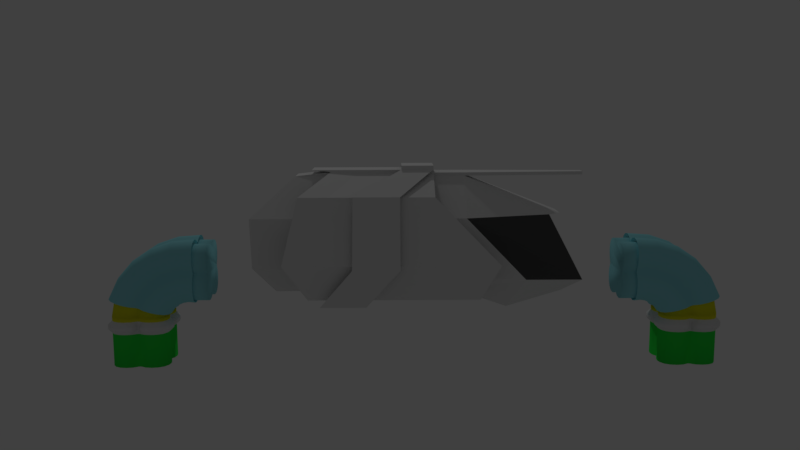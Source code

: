 # Source: Bridge.blend  (saved by Blender 2.78.0; exported with 4.5.12 LTS)
import bpy
from mathutils import Matrix  # noqa: F401  (used for matrix-valued properties, if any)

bpy.ops.wm.read_factory_settings(use_empty=True)
scene = bpy.context.scene
scene.name = 'Scene'

# ---- collections
col_collection_1 = bpy.data.collections.new('Collection 1'); scene.collection.children.link(col_collection_1)

# ---- materials (node trees are filled in below, after node groups)
mat_mat_cyan_metal = bpy.data.materials.new('Mat_Cyan_Metal')
mat_mat_cyan_metal.alpha_threshold = 0.0
mat_mat_cyan_metal.use_transparent_shadow = False
mat_mat_cyan_metal.diffuse_color = (0.2935, 0.7325, 0.8, 1.0)
mat_mat_cyan_metal.roughness = 0.5
mat_mat_yellow_metal = bpy.data.materials.new('Mat_Yellow_Metal')
mat_mat_yellow_metal.alpha_threshold = 0.0
mat_mat_yellow_metal.use_transparent_shadow = False
mat_mat_yellow_metal.diffuse_color = (0.8, 0.7723, 0.02153, 1.0)
mat_mat_yellow_metal.roughness = 0.5
mat_mat_green_metal = bpy.data.materials.new('Mat_Green_Metal')
mat_mat_green_metal.alpha_threshold = 0.0
mat_mat_green_metal.use_transparent_shadow = False
mat_mat_green_metal.diffuse_color = (0.02819, 0.8, 0.06483, 1.0)
mat_mat_green_metal.roughness = 0.5
mat_mat_white_metal = bpy.data.materials.new('Mat_White_Metal')
mat_mat_white_metal.alpha_threshold = 0.0
mat_mat_white_metal.use_transparent_shadow = False
mat_mat_white_metal.roughness = 0.5
mat_mat_hull = bpy.data.materials.new('Mat_Hull')
mat_mat_hull.alpha_threshold = 0.0
mat_mat_hull.use_transparent_shadow = False
mat_mat_hull.preview_render_type = 'CUBE'
mat_mat_hull.roughness = 0.5
mat_mat_cockpit = bpy.data.materials.new('Mat_Cockpit')
mat_mat_cockpit.alpha_threshold = 0.0
mat_mat_cockpit.use_transparent_shadow = False
mat_mat_cockpit.diffuse_color = (0.08353, 0.08353, 0.08353, 1.0)
mat_mat_cockpit.roughness = 0.5

# ---- material node trees

# ---- world
world_world = bpy.data.worlds.new('World'); scene.world = world_world
world_world.color = (0.05088, 0.05088, 0.05088)
world_world.use_sun_shadow = False
world_world.sun_shadow_jitter_overblur = 0.0
world_world.cycles.sampling_method = 'MANUAL'

# ---- cameras
cam_camera = bpy.data.cameras.new('Camera')
cam_camera.clip_end = 100.0
cam_camera.lens = 35.0
cam_camera.sensor_width = 32.0
cam_camera.sensor_height = 18.0
cam_camera.ortho_scale = 7.314
cam_camera.dof.focus_distance = 0.0
cam_camera.dof.aperture_fstop = 128.0

# ---- lights
light_lamp = bpy.data.lights.new('Lamp', 'POINT')
light_lamp.transmission_factor = 0.0
light_lamp.cutoff_distance = 30.0
light_lamp.energy = 100.0
light_lamp.shadow_buffer_clip_start = 1.001
light_lamp.shadow_soft_size = 0.1
light_lamp.shadow_maximum_resolution = 0.006
light_lamp.use_absolute_resolution = True

# ---- meshes
me_plane_002 = bpy.data.meshes.new('Plane.002')
me_plane_002.from_pydata([(-3.092, -0.375, -3.982), (-3.154, -0.75, -3.982), (-3.092, -1.125, -3.982), (-2.592, -1.625, -3.982), (-2.217, -1.688, -3.982), (-1.842, -1.625, -3.982), (-2.904, -0.0625, -3.982), (-1.529, -1.438, -3.982), (-2.904, -1.438, -3.982), (0.1581, -0.375, -3.982), (0.2206, -0.75, -3.982), (0.1581, -1.125, -3.982), (-0.3419, -1.625, -3.982), (-0.7169, -1.688, -3.982), (-1.092, -1.625, -3.982), (-0.02938, -0.0625, -3.982), (-1.404, -1.438, -3.982), (-0.02938, -1.438, -3.982), (-3.092, 0.375, -3.982), (-3.154, 0.75, -3.982), (-3.092, 1.125, -3.982), (-2.592, 1.625, -3.982), (-2.217, 1.687, -3.982), (-1.842, 1.625, -3.982), (-2.904, 0.0625, -3.982), (-1.529, 1.437, -3.982), (-2.904, 1.437, -3.982), (0.1581, 0.375, -3.982), (0.2206, 0.75, -3.982), (0.1581, 1.125, -3.982), (-0.3419, 1.625, -3.982), (-0.7169, 1.687, -3.982), (-1.092, 1.625, -3.982), (-0.02938, 0.0625, -3.982), (-1.404, 1.437, -3.982), (-0.02938, 1.438, -3.982), (-3.092, -0.375, -3.982), (-3.154, -0.75, -3.982), (-3.092, -1.125, -3.982), (-2.592, -1.625, -3.982), (-2.217, -1.688, -3.982), (-1.842, -1.625, -3.982), (-2.904, -0.0625, -3.982), (-1.529, -1.438, -3.982), (-2.904, -1.438, -3.982), (-3.081, -1.614, -1.732), (-1.529, -1.438, -1.732), (-2.904, -0.0625, -1.732), (-1.709, -1.837, -1.732), (-2.217, -1.938, -1.732), (-2.679, -1.859, -1.732), (0.1581, -0.375, -3.982), (0.2206, -0.75, -3.982), (0.1581, -1.125, -3.982), (-0.3419, -1.625, -3.982), (-0.7169, -1.688, -3.982), (-1.092, -1.625, -3.982), (-0.02938, -0.0625, -3.982), (-1.404, -1.438, -3.982), (-0.02938, -1.438, -3.982), (-3.326, -1.212, -1.732), (-3.404, -0.75, -1.732), (-3.303, -0.2418, -1.732), (-3.092, 0.375, -3.982), (-3.154, 0.75, -3.982), (-3.092, 1.125, -3.982), (-2.592, 1.625, -3.982), (-2.217, 1.687, -3.982), (-1.842, 1.625, -3.982), (-2.904, 0.0625, -3.982), (-1.529, 1.437, -3.982), (-2.904, 1.437, -3.982), (-2.904, -1.438, -1.232), (-1.529, -1.438, -1.232), (-2.904, -0.0625, -1.232), (-1.842, -1.625, -1.232), (-2.217, -1.688, -1.232), (-2.592, -1.625, -1.232), (0.1581, 0.375, -3.982), (0.2206, 0.75, -3.982), (0.1581, 1.125, -3.982), (-0.3419, 1.625, -3.982), (-0.7169, 1.687, -3.982), (-1.092, 1.625, -3.982), (-0.02938, 0.0625, -3.982), (-1.404, 1.437, -3.982), (-0.02938, 1.438, -3.982), (-3.092, -0.375, -1.982), (-3.154, -0.75, -1.982), (-3.092, -1.125, -1.982), (-2.592, -1.625, -1.982), (-2.217, -1.688, -1.982), (-1.842, -1.625, -1.982), (-2.904, -0.0625, -1.982), (-1.529, -1.438, -1.982), (-2.904, -1.438, -1.982), (-3.303, -0.2418, -1.482), (-3.404, -0.75, -1.482), (-3.326, -1.212, -1.482), (0.1581, -0.375, -1.982), (0.2206, -0.75, -1.982), (0.1581, -1.125, -1.982), (-0.3419, -1.625, -1.982), (-0.7169, -1.688, -1.982), (-1.092, -1.625, -1.982), (-0.02938, -0.0625, -1.982), (-1.404, -1.438, -1.982), (-0.02938, -1.438, -1.982), (-2.679, -1.859, -1.482), (-2.217, -1.938, -1.482), (-1.709, -1.837, -1.482), (-2.904, -0.0625, -1.482), (-1.529, -1.438, -1.482), (-3.081, -1.614, -1.482), (-3.092, 0.375, -1.982), (-3.154, 0.75, -1.982), (-3.092, 1.125, -1.982), (-2.592, 1.625, -1.982), (-2.217, 1.687, -1.982), (-1.842, 1.625, -1.982), (-2.904, 0.0625, -1.982), (-1.529, 1.437, -1.982), (-2.904, 1.437, -1.982), (0.1581, 0.375, -1.982), (0.2206, 0.75, -1.982), (0.1581, 1.125, -1.982), (-0.3419, 1.625, -1.982), (-0.7169, 1.687, -1.982), (-1.092, 1.625, -1.982), (-0.02938, 0.0625, -1.982), (-1.404, 1.437, -1.982), (-0.02938, 1.438, -1.982), (0.3697, -0.2418, -1.732), (0.4706, -0.75, -1.732), (0.3925, -1.212, -1.732), (-0.2549, -1.859, -1.732), (-0.7169, -1.938, -1.732), (-1.225, -1.837, -1.732), (-0.02938, -0.0625, -1.732), (-1.404, -1.438, -1.732), (0.1474, -1.614, -1.732), (-3.092, -1.125, -1.232), (-3.154, -0.75, -1.232), (-3.092, -0.375, -1.232), (-3.303, 0.2418, -1.732), (-3.404, 0.75, -1.732), (-3.326, 1.212, -1.732), (-2.679, 1.859, -1.732), (-2.217, 1.937, -1.732), (-1.709, 1.837, -1.732), (-2.904, 0.0625, -1.732), (-1.529, 1.437, -1.732), (-3.081, 1.614, -1.732), (0.3697, 0.2418, -1.732), (0.4706, 0.75, -1.732), (0.3925, 1.212, -1.732), (-0.2549, 1.859, -1.732), (-0.7169, 1.937, -1.732), (-1.225, 1.837, -1.732), (-0.02938, 0.0625, -1.732), (-1.404, 1.437, -1.732), (0.1474, 1.614, -1.732), (0.3697, -0.2418, -1.482), (0.4706, -0.75, -1.482), (0.3925, -1.212, -1.482), (-0.2549, -1.859, -1.482), (-0.7169, -1.938, -1.482), (-1.225, -1.837, -1.482), (-0.02938, -0.0625, -1.482), (-1.404, -1.438, -1.482), (0.1474, -1.614, -1.482), (-3.303, 0.2418, -1.482), (-3.404, 0.75, -1.482), (-3.326, 1.212, -1.482), (-2.679, 1.859, -1.482), (-2.217, 1.937, -1.482), (-1.709, 1.837, -1.482), (-2.904, 0.0625, -1.482), (-1.529, 1.437, -1.482), (-3.081, 1.614, -1.482), (0.3697, 0.2418, -1.482), (0.4706, 0.75, -1.482), (0.3925, 1.212, -1.482), (-0.2549, 1.859, -1.482), (-0.7169, 1.937, -1.482), (-1.225, 1.837, -1.482), (-0.02938, 0.0625, -1.482), (-1.404, 1.437, -1.482), (0.1474, 1.614, -1.482), (0.1581, -0.375, -1.232), (0.2206, -0.75, -1.232), (0.1581, -1.125, -1.232), (-0.3419, -1.625, -1.232), (-0.7169, -1.688, -1.232), (-1.092, -1.625, -1.232), (-0.02938, -0.0625, -1.232), (-1.404, -1.438, -1.232), (-0.02938, -1.438, -1.232), (-3.092, 0.375, -1.232), (-3.154, 0.75, -1.232), (-3.092, 1.125, -1.232), (-2.592, 1.625, -1.232), (-2.217, 1.687, -1.232), (-1.842, 1.625, -1.232), (-2.904, 0.0625, -1.232), (-1.529, 1.437, -1.232), (-2.904, 1.437, -1.232), (0.1581, 0.375, -1.232), (0.2206, 0.75, -1.232), (0.1581, 1.125, -1.232), (-0.3419, 1.625, -1.232), (-0.7169, 1.687, -1.232), (-1.092, 1.625, -1.232), (-0.02938, 0.0625, -1.232), (-1.404, 1.437, -1.232), (-0.02938, 1.438, -1.232), (-2.904, -1.438, -0.9823), (-1.529, -1.438, -0.9823), (-2.904, -0.0625, -0.9823), (-1.842, -1.625, -0.9823), (-2.217, -1.688, -0.9823), (-2.592, -1.625, -0.9823), (-3.092, -1.125, -0.9823), (-3.154, -0.75, -0.9823), (-3.092, -0.375, -0.9823), (0.1581, -0.375, -0.9823), (0.2206, -0.75, -0.9823), (0.1581, -1.125, -0.9823), (-0.3419, -1.625, -0.9823), (-0.7169, -1.688, -0.9823), (-1.092, -1.625, -0.9823), (-0.02938, -0.0625, -0.9823), (-1.404, -1.438, -0.9823), (-0.02938, -1.438, -0.9823), (-3.092, 0.375, -0.9823), (-3.154, 0.75, -0.9823), (-3.092, 1.125, -0.9823), (-2.592, 1.625, -0.9823), (-2.217, 1.687, -0.9823), (-1.842, 1.625, -0.9823), (-2.904, 0.0625, -0.9823), (-1.529, 1.437, -0.9823), (-2.904, 1.437, -0.9823), (0.1581, 0.375, -0.9823), (0.2206, 0.75, -0.9823), (0.1581, 1.125, -0.9823), (-0.3419, 1.625, -0.9823), (-0.7169, 1.687, -0.9823), (-1.092, 1.625, -0.9823), (-0.02938, 0.0625, -0.9823), (-1.404, 1.437, -0.9823), (-0.02938, 1.438, -0.9823), (-2.904, -1.438, -0.9823), (-1.529, -1.438, -0.9823), (-2.904, -0.0625, -0.9823), (-1.842, -1.625, -0.9823), (-2.217, -1.688, -0.9823), (-2.592, -1.625, -0.9823), (-3.092, -1.125, -0.9823), (-3.154, -0.75, -0.9823), (-3.092, -0.375, -0.9823), (0.1581, -0.375, -0.9823), (0.2206, -0.75, -0.9823), (0.1581, -1.125, -0.9823), (-0.3419, -1.625, -0.9823), (-0.7169, -1.688, -0.9823), (-1.092, -1.625, -0.9823), (-0.02938, -0.0625, -0.9823), (-1.404, -1.438, -0.9823), (-0.02938, -1.438, -0.9823), (-3.092, 0.375, -0.9823), (-3.154, 0.75, -0.9823), (-3.092, 1.125, -0.9823), (-2.592, 1.625, -0.9823), (-2.217, 1.687, -0.9823), (-1.842, 1.625, -0.9823), (-2.904, 0.0625, -0.9823), (-1.529, 1.437, -0.9823), (-2.904, 1.437, -0.9823), (0.1581, 0.375, -0.9823), (0.2206, 0.75, -0.9823), (0.1581, 1.125, -0.9823), (-0.3419, 1.625, -0.9823), (-0.7169, 1.687, -0.9823), (-1.092, 1.625, -0.9823), (-0.02938, 0.0625, -0.9823), (-1.404, 1.437, -0.9823), (-0.02938, 1.438, -0.9823), (-2.992, -1.602, 0.02844), (-1.512, -1.602, -0.3681), (-2.992, -0.06965, 0.02844), (-1.849, -1.811, -0.278), (-2.252, -1.88, -0.1698), (-2.656, -1.811, -0.06169), (-3.194, -1.254, 0.08252), (-3.261, -0.8358, 0.1005), (-3.194, -0.4179, 0.08252), (0.3041, -0.4179, -0.8548), (0.3714, -0.8358, -0.8729), (0.3041, -1.254, -0.8548), (-0.2341, -1.811, -0.7106), (-0.6377, -1.88, -0.6025), (-1.041, -1.811, -0.4943), (0.1023, -0.06965, -0.8007), (-1.378, -1.602, -0.4042), (0.1023, -1.602, -0.8007), (-3.194, 0.4179, 0.08252), (-3.261, 0.8358, 0.1005), (-3.194, 1.254, 0.08252), (-2.656, 1.811, -0.06169), (-2.252, 1.88, -0.1698), (-1.849, 1.811, -0.278), (-2.992, 0.06965, 0.02844), (-1.512, 1.602, -0.3681), (-2.992, 1.602, 0.02844), (0.3041, 0.4179, -0.8548), (0.3714, 0.8358, -0.8729), (0.3041, 1.254, -0.8548), (-0.2341, 1.811, -0.7106), (-0.6377, 1.88, -0.6025), (-1.041, 1.811, -0.4943), (0.1023, 0.06965, -0.8007), (-1.378, 1.602, -0.4042), (0.1023, 1.602, -0.8007), (-2.434, -1.602, 1.153), (-1.107, -1.602, 0.3866), (-2.434, -0.06965, 1.153), (-1.409, -1.811, 0.5607), (-1.771, -1.88, 0.7696), (-2.133, -1.811, 0.9786), (-2.615, -1.254, 1.257), (-2.675, -0.8358, 1.292), (-2.615, -0.4179, 1.257), (0.5213, -0.4179, -0.5536), (0.5816, -0.8358, -0.5885), (0.5213, -1.254, -0.5536), (0.0388, -1.811, -0.2751), (-0.3231, -1.88, -0.06611), (-0.685, -1.811, 0.1428), (0.3404, -0.06965, -0.4492), (-0.9866, -1.602, 0.3169), (0.3404, -1.602, -0.4492), (-2.615, 0.4179, 1.257), (-2.675, 0.8358, 1.292), (-2.615, 1.254, 1.257), (-2.133, 1.811, 0.9786), (-1.771, 1.88, 0.7696), (-1.409, 1.811, 0.5607), (-2.434, 0.06965, 1.153), (-1.107, 1.602, 0.3866), (-2.434, 1.602, 1.153), (0.5213, 0.4179, -0.5536), (0.5816, 0.8358, -0.5885), (0.5213, 1.254, -0.5536), (0.0388, 1.811, -0.2751), (-0.3231, 1.88, -0.06611), (-0.685, 1.811, 0.1428), (0.3404, 0.06965, -0.4492), (-0.9866, 1.602, 0.3169), (0.3404, 1.602, -0.4492), (-1.604, -1.602, 2.094), (-0.5206, -1.602, 1.011), (-1.604, -0.06965, 2.094), (-0.7668, -1.811, 1.257), (-1.062, -1.88, 1.552), (-1.358, -1.811, 1.848), (-1.752, -1.254, 2.242), (-1.801, -0.8358, 2.291), (-1.752, -0.4179, 2.242), (0.8091, -0.4179, -0.3189), (0.8584, -0.8358, -0.3682), (0.8091, -1.254, -0.3189), (0.4151, -1.811, 0.07505), (0.1196, -1.88, 0.3705), (-0.1758, -1.811, 0.666), (0.6614, -0.06965, -0.1712), (-0.4221, -1.602, 0.9123), (0.6614, -1.602, -0.1712), (-1.752, 0.4179, 2.242), (-1.801, 0.8358, 2.291), (-1.752, 1.254, 2.242), (-1.358, 1.811, 1.848), (-1.062, 1.88, 1.552), (-0.7668, 1.811, 1.257), (-1.604, 0.06965, 2.094), (-0.5206, 1.602, 1.011), (-1.604, 1.602, 2.094), (0.8091, 0.4179, -0.3189), (0.8584, 0.8358, -0.3682), (0.8091, 1.254, -0.3189), (0.4151, 1.811, 0.07505), (0.1196, 1.88, 0.3705), (-0.1758, 1.811, 0.666), (0.6614, 0.06965, -0.1712), (-0.4221, 1.602, 0.9123), (0.6614, 1.602, -0.1712), (-0.5585, -1.602, 2.789), (0.2076, -1.602, 1.462), (-0.5585, -0.06965, 2.789), (0.03348, -1.811, 1.763), (-0.1755, -1.88, 2.125), (-0.3844, -1.811, 2.487), (-0.663, -1.254, 2.97), (-0.6978, -0.8358, 3.03), (-0.663, -0.4179, 2.97), (1.148, -0.4179, -0.1667), (1.183, -0.8358, -0.227), (1.148, -1.254, -0.1667), (0.8692, -1.811, 0.3158), (0.6603, -1.88, 0.6777), (0.4514, -1.811, 1.04), (1.043, -0.06965, 0.01424), (0.2772, -1.602, 1.341), (1.043, -1.602, 0.01424), (-0.663, 0.4179, 2.97), (-0.6978, 0.8358, 3.03), (-0.663, 1.254, 2.97), (-0.3844, 1.811, 2.487), (-0.1755, 1.88, 2.125), (0.03348, 1.811, 1.763), (-0.5585, 0.06965, 2.789), (0.2076, 1.602, 1.462), (-0.5585, 1.602, 2.789), (1.148, 0.4179, -0.1667), (1.183, 0.8358, -0.227), (1.148, 1.254, -0.1667), (0.8692, 1.811, 0.3158), (0.6603, 1.88, 0.6777), (0.4514, 1.811, 1.04), (1.043, 0.06965, 0.01424), (0.2772, 1.602, 1.341), (1.043, 1.602, 0.01424), (0.6311, -1.602, 3.189), (1.028, -1.602, 1.709), (0.6311, -0.06965, 3.189), (0.9376, -1.811, 2.045), (0.8294, -1.88, 2.449), (0.7213, -1.811, 2.853), (0.5771, -1.254, 3.391), (0.559, -0.8358, 3.458), (0.5771, -0.4179, 3.391), (1.514, -0.4179, -0.1073), (1.532, -0.8358, -0.1746), (1.514, -1.254, -0.1073), (1.37, -1.811, 0.4308), (1.262, -1.88, 0.8345), (1.154, -1.811, 1.238), (1.46, -0.06965, 0.09448), (1.064, -1.602, 1.574), (1.46, -1.602, 0.09448), (0.5771, 0.4179, 3.391), (0.559, 0.8358, 3.458), (0.5771, 1.254, 3.391), (0.7213, 1.811, 2.853), (0.8294, 1.88, 2.449), (0.9376, 1.811, 2.045), (0.6311, 0.06965, 3.189), (1.028, 1.602, 1.709), (0.6311, 1.602, 3.189), (1.514, 0.4179, -0.1073), (1.532, 0.8358, -0.1746), (1.514, 1.254, -0.1073), (1.37, 1.811, 0.4308), (1.262, 1.88, 0.8345), (1.154, 1.811, 1.238), (1.46, 0.06965, 0.09448), (1.064, 1.602, 1.574), (1.46, 1.602, 0.09448), (1.884, -1.602, 3.268), (1.884, -1.602, 1.736), (1.884, -0.06965, 3.268), (1.884, -1.811, 2.084), (1.884, -1.88, 2.502), (1.884, -1.811, 2.92), (1.884, -1.254, 3.477), (1.884, -0.8358, 3.546), (1.884, -0.4179, 3.477), (1.884, -0.4179, -0.1449), (1.884, -0.8358, -0.2145), (1.884, -1.254, -0.1449), (1.884, -1.811, 0.4123), (1.884, -1.88, 0.8302), (1.884, -1.811, 1.248), (1.884, -0.06965, 0.06407), (1.884, -1.602, 1.596), (1.884, -1.602, 0.06407), (1.884, 0.4179, 3.477), (1.884, 0.8358, 3.546), (1.884, 1.254, 3.477), (1.884, 1.811, 2.92), (1.884, 1.88, 2.502), (1.884, 1.811, 2.084), (1.884, 0.06965, 3.268), (1.884, 1.602, 1.736), (1.884, 1.602, 3.268), (1.884, 0.4179, -0.1449), (1.884, 0.8358, -0.2145), (1.884, 1.254, -0.1449), (1.884, 1.811, 0.4123), (1.884, 1.88, 0.8302), (1.884, 1.811, 1.248), (1.884, 0.06965, 0.06407), (1.884, 1.602, 1.596), (1.884, 1.602, 0.06407), (1.694, -1.437, 3.029), (1.694, -1.437, 1.654), (1.694, -0.0625, 3.029), (1.694, -1.625, 1.966), (1.694, -1.687, 2.341), (1.694, -1.625, 2.716), (1.694, -1.125, 3.216), (1.694, -0.75, 3.279), (1.694, -0.375, 3.216), (1.694, -0.375, -0.03361), (1.694, -0.75, -0.09611), (1.694, -1.125, -0.03361), (1.694, -1.625, 0.4664), (1.694, -1.687, 0.8414), (1.694, -1.625, 1.216), (1.694, -0.0625, 0.1539), (1.694, -1.437, 1.529), (1.694, -1.437, 0.1539), (1.694, 0.375, 3.216), (1.694, 0.75, 3.279), (1.694, 1.125, 3.216), (1.694, 1.625, 2.716), (1.694, 1.688, 2.341), (1.694, 1.625, 1.966), (1.694, 0.0625, 3.029), (1.694, 1.438, 1.654), (1.694, 1.438, 3.029), (1.694, 0.375, -0.03361), (1.694, 0.75, -0.09611), (1.694, 1.125, -0.03361), (1.694, 1.625, 0.4664), (1.694, 1.688, 0.8414), (1.694, 1.625, 1.216), (1.694, 0.0625, 0.1539), (1.694, 1.438, 1.529), (1.694, 1.438, 0.1539), (1.694, -1.437, 3.029), (1.694, -1.437, 1.654), (1.694, -0.0625, 3.029), (1.694, -1.625, 1.966), (1.694, -1.687, 2.341), (1.694, -1.625, 2.716), (1.694, -1.125, 3.216), (1.694, -0.75, 3.279), (1.694, -0.375, 3.216), (1.694, -0.375, -0.03361), (1.694, -0.75, -0.09611), (1.694, -1.125, -0.03361), (1.694, -1.625, 0.4664), (1.694, -1.687, 0.8414), (1.694, -1.625, 1.216), (1.694, -0.0625, 0.1539), (1.694, -1.437, 1.529), (1.694, -1.437, 0.1539), (1.694, 0.375, 3.216), (1.694, 0.75, 3.279), (1.694, 1.125, 3.216), (1.694, 1.625, 2.716), (1.694, 1.688, 2.341), (1.694, 1.625, 1.966), (1.694, 0.0625, 3.029), (1.694, 1.438, 1.654), (1.694, 1.438, 3.029), (1.694, 0.375, -0.03361), (1.694, 0.75, -0.09611), (1.694, 1.125, -0.03361), (1.694, 1.625, 0.4664), (1.694, 1.688, 0.8414), (1.694, 1.625, 1.216), (1.694, 0.0625, 0.1539), (1.694, 1.438, 1.529), (1.694, 1.438, 0.1539), (1.694, -1.437, 3.029), (1.694, -1.437, 1.654), (1.694, -0.0625, 3.029), (1.694, -1.625, 1.966), (1.694, -1.687, 2.341), (1.694, -1.625, 2.716), (1.694, -1.125, 3.216), (1.694, -0.75, 3.279), (1.694, -0.375, 3.216), (1.694, -0.375, -0.03361), (1.694, -0.75, -0.09611), (1.694, -1.125, -0.03361), (1.694, -1.625, 0.4664), (1.694, -1.687, 0.8414), (1.694, -1.625, 1.216), (1.694, -0.0625, 0.1539), (1.694, -1.437, 1.529), (1.694, -1.437, 0.1539), (1.694, 0.375, 3.216), (1.694, 0.75, 3.279), (1.694, 1.125, 3.216), (1.694, 1.625, 2.716), (1.694, 1.688, 2.341), (1.694, 1.625, 1.966), (1.694, 0.0625, 3.029), (1.694, 1.438, 1.654), (1.694, 1.438, 3.029), (1.694, 0.375, -0.03361), (1.694, 0.75, -0.09611), (1.694, 1.125, -0.03361), (1.694, 1.625, 0.4664), (1.694, 1.688, 0.8414), (1.694, 1.625, 1.216), (1.694, 0.0625, 0.1539), (1.694, 1.438, 1.529), (1.694, 1.438, 0.1539), (1.694, -1.437, 3.029), (1.694, -1.437, 1.654), (1.694, -0.0625, 3.029), (1.694, -1.625, 1.966), (1.694, -1.687, 2.341), (1.694, -1.625, 2.716), (1.694, -1.125, 3.216), (1.694, -0.75, 3.279), (1.694, -0.375, 3.216), (1.694, -0.375, -0.03361), (1.694, -0.75, -0.09611), (1.694, -1.125, -0.03361), (1.694, -1.625, 0.4664), (1.694, -1.687, 0.8414), (1.694, -1.625, 1.216), (1.694, -0.0625, 0.1539), (1.694, -1.437, 1.529), (1.694, -1.437, 0.1539), (1.694, 0.375, 3.216), (1.694, 0.75, 3.279), (1.694, 1.125, 3.216), (1.694, 1.625, 2.716), (1.694, 1.688, 2.341), (1.694, 1.625, 1.966), (1.694, 0.0625, 3.029), (1.694, 1.438, 1.654), (1.694, 1.438, 3.029), (1.694, 0.375, -0.03361), (1.694, 0.75, -0.09611), (1.694, 1.125, -0.03361), (1.694, 1.625, 0.4664), (1.694, 1.688, 0.8414), (1.694, 1.625, 1.216), (1.694, 0.0625, 0.1539), (1.694, 1.438, 1.529), (1.694, 1.438, 0.1539), (1.694, -1.437, 3.029), (1.694, -1.437, 1.654), (1.694, -0.0625, 3.029), (1.694, -1.625, 1.966), (1.694, -1.687, 2.341), (1.694, -1.625, 2.716), (1.694, -1.125, 3.216), (1.694, -0.75, 3.279), (1.694, -0.375, 3.216), (1.694, -0.375, -0.03361), (1.694, -0.75, -0.09611), (1.694, -1.125, -0.03361), (1.694, -1.625, 0.4664), (1.694, -1.687, 0.8414), (1.694, -1.625, 1.216), (1.694, -0.0625, 0.1539), (1.694, -1.437, 1.529), (1.694, -1.437, 0.1539), (1.694, 0.375, 3.216), (1.694, 0.75, 3.279), (1.694, 1.125, 3.216), (1.694, 1.625, 2.716), (1.694, 1.688, 2.341), (1.694, 1.625, 1.966), (1.694, 0.0625, 3.029), (1.694, 1.438, 1.654), (1.694, 1.438, 3.029), (1.694, 0.375, -0.03361), (1.694, 0.75, -0.09611), (1.694, 1.125, -0.03361), (1.694, 1.625, 0.4664), (1.694, 1.688, 0.8414), (1.694, 1.625, 1.216), (1.694, 0.0625, 0.1539), (1.694, 1.438, 1.529), (1.694, 1.438, 0.1539), (1.694, -1.437, 3.029), (1.694, -1.437, 1.654), (1.694, -0.0625, 3.029), (1.694, -1.625, 1.966), (1.694, -1.687, 2.341), (1.694, -1.625, 2.716), (1.694, -1.125, 3.216), (1.694, -0.75, 3.279), (1.694, -0.375, 3.216), (1.694, -0.375, -0.03361), (1.694, -0.75, -0.09611), (1.694, -1.125, -0.03361), (1.694, -1.625, 0.4664), (1.694, -1.687, 0.8414), (1.694, -1.625, 1.216), (1.694, -0.0625, 0.1539), (1.694, -1.437, 1.529), (1.694, -1.437, 0.1539), (1.694, 0.375, 3.216), (1.694, 0.75, 3.279), (1.694, 1.125, 3.216), (1.694, 1.625, 2.716), (1.694, 1.688, 2.341), (1.694, 1.625, 1.966), (1.694, 0.0625, 3.029), (1.694, 1.438, 1.654), (1.694, 1.438, 3.029), (1.694, 0.375, -0.03361), (1.694, 0.75, -0.09611), (1.694, 1.125, -0.03361), (1.694, 1.625, 0.4664), (1.694, 1.688, 0.8414), (1.694, 1.625, 1.216), (1.694, 0.0625, 0.1539), (1.694, 1.438, 1.529), (1.694, 1.438, 0.1539), (2.694, -1.437, 3.029), (2.694, -1.437, 1.654), (2.694, -0.0625, 3.029), (2.694, -1.625, 1.966), (2.694, -1.687, 2.341), (2.694, -1.625, 2.716), (2.694, -1.125, 3.216), (2.694, -0.75, 3.279), (2.694, -0.375, 3.216), (2.694, -0.375, -0.03361), (2.694, -0.75, -0.09611), (2.694, -1.125, -0.03361), (2.694, -1.625, 0.4664), (2.694, -1.687, 0.8414), (2.694, -1.625, 1.216), (2.694, -0.0625, 0.1539), (2.694, -1.437, 1.529), (2.694, -1.437, 0.1539), (2.694, 0.375, 3.216), (2.694, 0.75, 3.279), (2.694, 1.125, 3.216), (2.694, 1.625, 2.716), (2.694, 1.688, 2.341), (2.694, 1.625, 1.966), (2.694, 0.0625, 3.029), (2.694, 1.438, 1.654), (2.694, 1.438, 3.029), (2.694, 0.375, -0.03361), (2.694, 0.75, -0.09611), (2.694, 1.125, -0.03361), (2.694, 1.625, 0.4664), (2.694, 1.688, 0.8414), (2.694, 1.625, 1.216), (2.694, 0.0625, 0.1539), (2.694, 1.438, 1.529), (2.694, 1.438, 0.1539), (-0.2376, -1.625, -0.6425), (0.06674, -1.438, -0.7048), (-2.733, 0.0625, -0.1314), (-2.733, -0.0625, -0.1314), (0.2493, 0.375, -0.7422), (0.3102, 0.75, -0.7547), (-0.6027, -1.688, -0.5677), (-2.915, -0.375, -0.094), (0.2493, 1.125, -0.7422), (-0.9679, -1.625, -0.4929), (-2.976, -0.75, -0.08154), (0.06674, 1.438, -0.7048), (-1.272, -1.438, -0.4306), (-2.915, -1.125, -0.094), (-0.2376, 1.625, -0.6425), (-1.394, -1.438, -0.4056), (-2.733, -1.438, -0.1314), (-0.6027, 1.688, -0.5677), (-2.915, 0.375, -0.094), (-2.428, -1.625, -0.1937), (-0.9679, 1.625, -0.4929), (-2.976, 0.75, -0.08154), (-2.063, -1.688, -0.2685), (-1.272, 1.438, -0.4306), (-2.915, 1.125, -0.094), (-1.698, -1.625, -0.3433), (-2.733, 1.437, -0.1314), (-2.428, 1.625, -0.1937), (0.2493, -0.375, -0.7422), (0.06674, -0.0625, -0.7048), (-2.063, 1.687, -0.2685), (0.3102, -0.75, -0.7547), (-1.698, 1.625, -0.3433), (0.2493, -1.125, -0.7422), (-1.394, 1.438, -0.4056), (0.06674, 0.0625, -0.7048)], [], [(70, 68, 119, 121), (68, 67, 118, 119), (84, 129, 105, 57), (41, 43, 94, 92), (67, 66, 117, 118), (40, 41, 92, 91), (66, 71, 122, 117), (39, 40, 91, 90), (71, 65, 116, 122), (44, 39, 90, 95), (65, 64, 115, 116), (38, 44, 95, 89), (64, 63, 114, 115), (37, 38, 89, 88), (63, 69, 120, 114), (36, 37, 88, 87), (42, 36, 87, 93), (83, 85, 130, 128), (82, 83, 128, 127), (58, 56, 104, 106), (81, 82, 127, 126), (56, 55, 103, 104), (129, 159, 138, 105), (86, 81, 126, 131), (55, 54, 102, 103), (80, 86, 131, 125), (54, 59, 107, 102), (79, 80, 125, 124), (59, 53, 101, 107), (78, 79, 124, 123), (53, 52, 100, 101), (84, 78, 123, 129), (52, 51, 99, 100), (51, 57, 105, 99), (33, 27, 78, 84), (11, 10, 52, 53), (27, 28, 79, 78), (17, 11, 53, 59), (28, 29, 80, 79), (12, 17, 59, 54), (29, 35, 86, 80), (13, 12, 54, 55), (35, 30, 81, 86), (168, 186, 213, 195), (14, 13, 55, 56), (30, 31, 82, 81), (16, 14, 56, 58), (31, 32, 83, 82), (32, 34, 85, 83), (121, 151, 160, 130), (6, 0, 36, 42), (187, 160, 151, 178), (0, 1, 37, 36), (18, 24, 69, 63), (1, 2, 38, 37), (19, 18, 63, 64), (2, 8, 44, 38), (20, 19, 64, 65), (8, 3, 39, 44), (26, 20, 65, 71), (3, 4, 40, 39), (21, 26, 71, 66), (4, 5, 41, 40), (22, 21, 66, 67), (5, 7, 43, 41), (187, 178, 205, 214), (23, 22, 67, 68), (25, 23, 68, 70), (9, 15, 57, 51), (10, 9, 51, 52), (128, 130, 160, 158), (127, 128, 158, 157), (106, 104, 137, 139), (126, 127, 157, 156), (104, 103, 136, 137), (168, 138, 159, 186), (131, 126, 156, 161), (103, 102, 135, 136), (125, 131, 161, 155), (102, 107, 140, 135), (124, 125, 155, 154), (107, 101, 134, 140), (123, 124, 154, 153), (101, 100, 133, 134), (129, 123, 153, 159), (100, 99, 132, 133), (99, 105, 138, 132), (121, 119, 149, 151), (119, 118, 148, 149), (58, 106, 94, 43), (92, 94, 46, 48), (118, 117, 147, 148), (91, 92, 48, 49), (117, 122, 152, 147), (90, 91, 49, 50), (122, 116, 146, 152), (95, 90, 50, 45), (116, 115, 145, 146), (89, 95, 45, 60), (115, 114, 144, 145), (88, 89, 60, 61), (114, 120, 150, 144), (87, 88, 61, 62), (93, 87, 62, 47), (120, 69, 42, 93), (47, 62, 96, 111), (158, 160, 187, 185), (157, 158, 185, 184), (139, 137, 167, 169), (156, 157, 184, 183), (137, 136, 166, 167), (46, 94, 106, 139), (161, 156, 183, 188), (136, 135, 165, 166), (155, 161, 188, 182), (135, 140, 170, 165), (154, 155, 182, 181), (140, 134, 164, 170), (153, 154, 181, 180), (134, 133, 163, 164), (159, 153, 180, 186), (133, 132, 162, 163), (132, 138, 168, 162), (120, 93, 47, 150), (151, 149, 176, 178), (149, 148, 175, 176), (112, 46, 139, 169), (48, 46, 112, 110), (148, 147, 174, 175), (49, 48, 110, 109), (147, 152, 179, 174), (50, 49, 109, 108), (152, 146, 173, 179), (45, 50, 108, 113), (146, 145, 172, 173), (60, 45, 113, 98), (145, 144, 171, 172), (61, 60, 98, 97), (144, 150, 177, 171), (62, 61, 97, 96), (173, 172, 199, 200), (98, 113, 72, 141), (172, 171, 198, 199), (97, 98, 141, 142), (171, 177, 204, 198), (96, 97, 142, 143), (177, 150, 47, 111), (111, 96, 143, 74), (185, 187, 214, 212), (184, 185, 212, 211), (130, 85, 70, 121), (169, 167, 194, 196), (183, 184, 211, 210), (167, 166, 193, 194), (73, 112, 169, 196), (188, 183, 210, 215), (166, 165, 192, 193), (182, 188, 215, 209), (165, 170, 197, 192), (181, 182, 209, 208), (170, 164, 191, 197), (180, 181, 208, 207), (164, 163, 190, 191), (186, 180, 207, 213), (163, 162, 189, 190), (162, 168, 195, 189), (178, 176, 203, 205), (176, 175, 202, 203), (111, 74, 204, 177), (110, 112, 73, 75), (175, 174, 201, 202), (109, 110, 75, 76), (174, 179, 206, 201), (108, 109, 76, 77), (179, 173, 200, 206), (113, 108, 77, 72), (207, 208, 244, 243), (195, 213, 249, 231), (194, 193, 229, 230), (143, 142, 223, 224), (208, 209, 245, 244), (196, 194, 230, 232), (142, 141, 222, 223), (209, 215, 251, 245), (73, 196, 232, 217), (141, 72, 216, 222), (215, 210, 246, 251), (198, 204, 240, 234), (72, 77, 221, 216), (210, 211, 247, 246), (199, 198, 234, 235), (77, 76, 220, 221), (211, 212, 248, 247), (200, 199, 235, 236), (214, 205, 241, 250), (76, 75, 219, 220), (212, 214, 250, 248), (206, 200, 236, 242), (75, 73, 217, 219), (201, 206, 242, 237), (204, 74, 218, 240), (189, 195, 231, 225), (202, 201, 237, 238), (190, 189, 225, 226), (203, 202, 238, 239), (191, 190, 226, 227), (205, 203, 239, 241), (197, 191, 227, 233), (192, 197, 233, 228), (213, 207, 243, 249), (193, 192, 228, 229), (74, 143, 224, 218), (234, 240, 276, 270), (216, 221, 257, 252), (247, 248, 284, 283), (235, 234, 270, 271), (221, 220, 256, 257), (248, 250, 286, 284), (236, 235, 271, 272), (220, 219, 255, 256), (242, 236, 272, 278), (219, 217, 253, 255), (237, 242, 278, 273), (225, 231, 267, 261), (238, 237, 273, 274), (226, 225, 261, 262), (239, 238, 274, 275), (227, 226, 262, 263), (250, 241, 277, 286), (241, 239, 275, 277), (233, 227, 263, 269), (231, 249, 285, 267), (249, 243, 279, 285), (228, 233, 269, 264), (240, 218, 254, 276), (243, 244, 280, 279), (229, 228, 264, 265), (218, 224, 260, 254), (244, 245, 281, 280), (230, 229, 265, 266), (224, 223, 259, 260), (245, 251, 287, 281), (232, 230, 266, 268), (223, 222, 258, 259), (251, 246, 282, 287), (217, 232, 268, 253), (222, 216, 252, 258), (246, 247, 283, 282), (756, 757, 305, 300), (758, 759, 290, 312), (760, 761, 316, 315), (762, 756, 300, 301), (759, 763, 296, 290), (761, 764, 317, 316), (765, 762, 301, 302), (763, 766, 295, 296), (764, 767, 323, 317), (768, 765, 302, 304), (766, 769, 294, 295), (767, 770, 318, 323), (771, 768, 304, 289), (769, 772, 288, 294), (770, 773, 319, 318), (774, 758, 312, 306), (772, 775, 293, 288), (773, 776, 320, 319), (777, 774, 306, 307), (775, 778, 292, 293), (776, 779, 322, 320), (780, 777, 307, 308), (778, 781, 291, 292), (782, 780, 308, 314), (781, 771, 289, 291), (783, 782, 314, 309), (784, 785, 303, 297), (786, 783, 309, 310), (787, 784, 297, 298), (788, 786, 310, 311), (789, 787, 298, 299), (779, 790, 313, 322), (790, 788, 311, 313), (757, 789, 299, 305), (785, 791, 321, 303), (791, 760, 315, 321), (291, 289, 325, 327), (309, 314, 350, 345), (297, 303, 339, 333), (310, 309, 345, 346), (298, 297, 333, 334), (311, 310, 346, 347), (299, 298, 334, 335), (322, 313, 349, 358), (313, 311, 347, 349), (305, 299, 335, 341), (303, 321, 357, 339), (321, 315, 351, 357), (300, 305, 341, 336), (312, 290, 326, 348), (315, 316, 352, 351), (301, 300, 336, 337), (290, 296, 332, 326), (316, 317, 353, 352), (302, 301, 337, 338), (296, 295, 331, 332), (317, 323, 359, 353), (304, 302, 338, 340), (295, 294, 330, 331), (323, 318, 354, 359), (289, 304, 340, 325), (294, 288, 324, 330), (318, 319, 355, 354), (306, 312, 348, 342), (288, 293, 329, 324), (319, 320, 356, 355), (307, 306, 342, 343), (293, 292, 328, 329), (320, 322, 358, 356), (308, 307, 343, 344), (292, 291, 327, 328), (314, 308, 344, 350), (331, 330, 366, 367), (359, 354, 390, 395), (325, 340, 376, 361), (330, 324, 360, 366), (354, 355, 391, 390), (342, 348, 384, 378), (324, 329, 365, 360), (355, 356, 392, 391), (343, 342, 378, 379), (329, 328, 364, 365), (356, 358, 394, 392), (344, 343, 379, 380), (328, 327, 363, 364), (350, 344, 380, 386), (327, 325, 361, 363), (345, 350, 386, 381), (333, 339, 375, 369), (346, 345, 381, 382), (334, 333, 369, 370), (347, 346, 382, 383), (335, 334, 370, 371), (358, 349, 385, 394), (349, 347, 383, 385), (341, 335, 371, 377), (339, 357, 393, 375), (357, 351, 387, 393), (336, 341, 377, 372), (348, 326, 362, 384), (351, 352, 388, 387), (337, 336, 372, 373), (326, 332, 368, 362), (352, 353, 389, 388), (338, 337, 373, 374), (332, 331, 367, 368), (353, 359, 395, 389), (340, 338, 374, 376), (394, 385, 421, 430), (385, 383, 419, 421), (377, 371, 407, 413), (375, 393, 429, 411), (393, 387, 423, 429), (372, 377, 413, 408), (384, 362, 398, 420), (387, 388, 424, 423), (373, 372, 408, 409), (362, 368, 404, 398), (388, 389, 425, 424), (374, 373, 409, 410), (368, 367, 403, 404), (389, 395, 431, 425), (376, 374, 410, 412), (367, 366, 402, 403), (395, 390, 426, 431), (361, 376, 412, 397), (366, 360, 396, 402), (390, 391, 427, 426), (378, 384, 420, 414), (360, 365, 401, 396), (391, 392, 428, 427), (379, 378, 414, 415), (365, 364, 400, 401), (392, 394, 430, 428), (380, 379, 415, 416), (364, 363, 399, 400), (386, 380, 416, 422), (363, 361, 397, 399), (381, 386, 422, 417), (369, 375, 411, 405), (382, 381, 417, 418), (370, 369, 405, 406), (383, 382, 418, 419), (371, 370, 406, 407), (428, 430, 466, 464), (416, 415, 451, 452), (400, 399, 435, 436), (422, 416, 452, 458), (399, 397, 433, 435), (417, 422, 458, 453), (405, 411, 447, 441), (418, 417, 453, 454), (406, 405, 441, 442), (419, 418, 454, 455), (407, 406, 442, 443), (430, 421, 457, 466), (421, 419, 455, 457), (413, 407, 443, 449), (411, 429, 465, 447), (429, 423, 459, 465), (408, 413, 449, 444), (420, 398, 434, 456), (423, 424, 460, 459), (409, 408, 444, 445), (398, 404, 440, 434), (424, 425, 461, 460), (410, 409, 445, 446), (404, 403, 439, 440), (425, 431, 467, 461), (412, 410, 446, 448), (403, 402, 438, 439), (431, 426, 462, 467), (397, 412, 448, 433), (402, 396, 432, 438), (426, 427, 463, 462), (414, 420, 456, 450), (396, 401, 437, 432), (427, 428, 464, 463), (415, 414, 450, 451), (401, 400, 436, 437), (460, 461, 497, 496), (446, 445, 481, 482), (440, 439, 475, 476), (461, 467, 503, 497), (448, 446, 482, 484), (439, 438, 474, 475), (467, 462, 498, 503), (433, 448, 484, 469), (438, 432, 468, 474), (462, 463, 499, 498), (450, 456, 492, 486), (432, 437, 473, 468), (463, 464, 500, 499), (451, 450, 486, 487), (437, 436, 472, 473), (464, 466, 502, 500), (452, 451, 487, 488), (436, 435, 471, 472), (458, 452, 488, 494), (435, 433, 469, 471), (453, 458, 494, 489), (441, 447, 483, 477), (454, 453, 489, 490), (442, 441, 477, 478), (455, 454, 490, 491), (443, 442, 478, 479), (466, 457, 493, 502), (457, 455, 491, 493), (449, 443, 479, 485), (447, 465, 501, 483), (465, 459, 495, 501), (444, 449, 485, 480), (456, 434, 470, 492), (459, 460, 496, 495), (445, 444, 480, 481), (434, 440, 476, 470), (490, 489, 525, 526), (478, 477, 513, 514), (491, 490, 526, 527), (479, 478, 514, 515), (502, 493, 529, 538), (493, 491, 527, 529), (485, 479, 515, 521), (483, 501, 537, 519), (501, 495, 531, 537), (480, 485, 521, 516), (492, 470, 506, 528), (495, 496, 532, 531), (481, 480, 516, 517), (470, 476, 512, 506), (496, 497, 533, 532), (482, 481, 517, 518), (476, 475, 511, 512), (497, 503, 539, 533), (484, 482, 518, 520), (475, 474, 510, 511), (503, 498, 534, 539), (469, 484, 520, 505), (474, 468, 504, 510), (498, 499, 535, 534), (486, 492, 528, 522), (468, 473, 509, 504), (499, 500, 536, 535), (487, 486, 522, 523), (473, 472, 508, 509), (500, 502, 538, 536), (488, 487, 523, 524), (472, 471, 507, 508), (494, 488, 524, 530), (471, 469, 505, 507), (489, 494, 530, 525), (477, 483, 519, 513), (522, 528, 564, 558), (504, 509, 545, 540), (535, 536, 572, 571), (523, 522, 558, 559), (509, 508, 544, 545), (536, 538, 574, 572), (524, 523, 559, 560), (508, 507, 543, 544), (530, 524, 560, 566), (507, 505, 541, 543), (525, 530, 566, 561), (513, 519, 555, 549), (526, 525, 561, 562), (514, 513, 549, 550), (527, 526, 562, 563), (515, 514, 550, 551), (538, 529, 565, 574), (529, 527, 563, 565), (521, 515, 551, 557), (519, 537, 573, 555), (537, 531, 567, 573), (516, 521, 557, 552), (528, 506, 542, 564), (531, 532, 568, 567), (517, 516, 552, 553), (506, 512, 548, 542), (532, 533, 569, 568), (518, 517, 553, 554), (512, 511, 547, 548), (533, 539, 575, 569), (520, 518, 554, 556), (511, 510, 546, 547), (539, 534, 570, 575), (505, 520, 556, 541), (510, 504, 540, 546), (534, 535, 571, 570), (552, 557, 593, 588), (564, 542, 578, 600), (567, 568, 604, 603), (553, 552, 588, 589), (542, 548, 584, 578), (568, 569, 605, 604), (554, 553, 589, 590), (548, 547, 583, 584), (569, 575, 611, 605), (556, 554, 590, 592), (547, 546, 582, 583), (575, 570, 606, 611), (541, 556, 592, 577), (546, 540, 576, 582), (570, 571, 607, 606), (558, 564, 600, 594), (540, 545, 581, 576), (571, 572, 608, 607), (559, 558, 594, 595), (545, 544, 580, 581), (572, 574, 610, 608), (560, 559, 595, 596), (544, 543, 579, 580), (566, 560, 596, 602), (543, 541, 577, 579), (561, 566, 602, 597), (549, 555, 591, 585), (562, 561, 597, 598), (550, 549, 585, 586), (563, 562, 598, 599), (551, 550, 586, 587), (574, 565, 601, 610), (565, 563, 599, 601), (557, 551, 587, 593), (555, 573, 609, 591), (573, 567, 603, 609), (579, 577, 613, 615), (597, 602, 638, 633), (585, 591, 627, 621), (598, 597, 633, 634), (586, 585, 621, 622), (599, 598, 634, 635), (587, 586, 622, 623), (610, 601, 637, 646), (601, 599, 635, 637), (593, 587, 623, 629), (591, 609, 645, 627), (609, 603, 639, 645), (588, 593, 629, 624), (600, 578, 614, 636), (603, 604, 640, 639), (589, 588, 624, 625), (578, 584, 620, 614), (604, 605, 641, 640), (590, 589, 625, 626), (584, 583, 619, 620), (605, 611, 647, 641), (592, 590, 626, 628), (583, 582, 618, 619), (611, 606, 642, 647), (577, 592, 628, 613), (582, 576, 612, 618), (606, 607, 643, 642), (594, 600, 636, 630), (576, 581, 617, 612), (607, 608, 644, 643), (595, 594, 630, 631), (581, 580, 616, 617), (608, 610, 646, 644), (596, 595, 631, 632), (580, 579, 615, 616), (602, 596, 632, 638), (619, 618, 654, 655), (647, 642, 678, 683), (613, 628, 664, 649), (618, 612, 648, 654), (642, 643, 679, 678), (630, 636, 672, 666), (612, 617, 653, 648), (643, 644, 680, 679), (631, 630, 666, 667), (617, 616, 652, 653), (644, 646, 682, 680), (632, 631, 667, 668), (616, 615, 651, 652), (638, 632, 668, 674), (615, 613, 649, 651), (633, 638, 674, 669), (621, 627, 663, 657), (634, 633, 669, 670), (622, 621, 657, 658), (635, 634, 670, 671), (623, 622, 658, 659), (646, 637, 673, 682), (637, 635, 671, 673), (629, 623, 659, 665), (627, 645, 681, 663), (645, 639, 675, 681), (624, 629, 665, 660), (636, 614, 650, 672), (639, 640, 676, 675), (625, 624, 660, 661), (614, 620, 656, 650), (640, 641, 677, 676), (626, 625, 661, 662), (620, 619, 655, 656), (641, 647, 683, 677), (628, 626, 662, 664), (682, 673, 709, 718), (673, 671, 707, 709), (665, 659, 695, 701), (663, 681, 717, 699), (681, 675, 711, 717), (660, 665, 701, 696), (672, 650, 686, 708), (675, 676, 712, 711), (661, 660, 696, 697), (650, 656, 692, 686), (676, 677, 713, 712), (662, 661, 697, 698), (656, 655, 691, 692), (677, 683, 719, 713), (664, 662, 698, 700), (655, 654, 690, 691), (683, 678, 714, 719), (649, 664, 700, 685), (654, 648, 684, 690), (678, 679, 715, 714), (666, 672, 708, 702), (648, 653, 689, 684), (679, 680, 716, 715), (667, 666, 702, 703), (653, 652, 688, 689), (680, 682, 718, 716), (668, 667, 703, 704), (652, 651, 687, 688), (674, 668, 704, 710), (651, 649, 685, 687), (669, 674, 710, 705), (657, 663, 699, 693), (670, 669, 705, 706), (658, 657, 693, 694), (671, 670, 706, 707), (659, 658, 694, 695), (704, 703, 739, 740), (688, 687, 723, 724), (710, 704, 740, 746), (687, 685, 721, 723), (705, 710, 746, 741), (693, 699, 735, 729), (706, 705, 741, 742), (694, 693, 729, 730), (707, 706, 742, 743), (695, 694, 730, 731), (718, 709, 745, 754), (709, 707, 743, 745), (701, 695, 731, 737), (699, 717, 753, 735), (717, 711, 747, 753), (696, 701, 737, 732), (708, 686, 722, 744), (711, 712, 748, 747), (697, 696, 732, 733), (686, 692, 728, 722), (712, 713, 749, 748), (698, 697, 733, 734), (692, 691, 727, 728), (713, 719, 755, 749), (700, 698, 734, 736), (691, 690, 726, 727), (719, 714, 750, 755), (685, 700, 736, 721), (690, 684, 720, 726), (714, 715, 751, 750), (702, 708, 744, 738), (684, 689, 725, 720), (715, 716, 752, 751), (703, 702, 738, 739), (689, 688, 724, 725), (716, 718, 754, 752), (285, 279, 760, 791), (267, 285, 791, 785), (269, 263, 789, 757), (277, 275, 788, 790), (286, 277, 790, 779), (263, 262, 787, 789), (275, 274, 786, 788), (262, 261, 784, 787), (274, 273, 783, 786), (261, 267, 785, 784), (273, 278, 782, 783), (255, 253, 771, 781), (278, 272, 780, 782), (256, 255, 781, 778), (272, 271, 777, 780), (284, 286, 779, 776), (257, 256, 778, 775), (271, 270, 774, 777), (283, 284, 776, 773), (252, 257, 775, 772), (270, 276, 758, 774), (282, 283, 773, 770), (258, 252, 772, 769), (253, 268, 768, 771), (287, 282, 770, 767), (259, 258, 769, 766), (268, 266, 765, 768), (281, 287, 767, 764), (260, 259, 766, 763), (266, 265, 762, 765), (280, 281, 764, 761), (254, 260, 763, 759), (265, 264, 756, 762), (279, 280, 761, 760), (276, 254, 759, 758), (264, 269, 757, 756), (754, 745, 743, 742, 741, 746, 740, 739, 738, 744, 722, 728, 727, 726, 720, 725, 724, 723, 721, 736, 734, 733, 732, 737, 731, 730, 729, 735, 753, 747, 748, 749, 755, 750, 751, 752)])
me_plane_002.polygons.foreach_set('use_smooth', [True] * 753)
me_plane_002.polygons.foreach_set('material_index', [2, 2, 2, 2, 2, 2, 2, 2, 2, 2, 2, 2, 2, 2, 2, 2, 2, 2, 2, 2, 2, 2, 3, 2, 2, 2, 2, 2, 2, 2, 2, 2, 2, 2, 0, 0, 0, 0, 0, 0, 0, 0, 0, 3, 0, 0, 0, 0, 0, 3, 0, 3, 0, 0, 0, 0, 0, 0, 0, 0, 0, 0, 0, 0, 0, 3, 0, 0, 0, 0, 3, 3, 3, 3, 3, 3, 3, 3, 3, 3, 3, 3, 3, 3, 3, 3, 3, 3, 3, 2, 3, 3, 3, 3, 3, 3, 3, 3, 3, 3, 3, 3, 3, 3, 2, 3, 3, 3, 3, 3, 3, 3, 3, 3, 3, 3, 3, 3, 3, 3, 3, 3, 3, 3, 3, 3, 3, 3, 3, 3, 3, 3, 3, 3, 3, 3, 3, 3, 3, 3, 3, 3, 3, 3, 3, 3, 3, 3, 3, 3, 2, 3, 3, 3, 3, 3, 3, 3, 3, 3, 3, 3, 3, 3, 3, 3, 3, 3, 3, 3, 3, 3, 3, 3, 3, 3, 1, 1, 1, 1, 1, 1, 1, 1, 1, 1, 1, 1, 1, 1, 1, 1, 1, 1, 1, 1, 1, 1, 1, 1, 1, 1, 1, 1, 1, 1, 1, 1, 1, 1, 1, 1, 0, 0, 0, 0, 0, 0, 0, 0, 0, 0, 0, 0, 0, 0, 0, 0, 0, 0, 0, 0, 0, 0, 0, 0, 0, 0, 0, 0, 0, 0, 0, 0, 0, 0, 0, 0, 0, 0, 0, 0, 0, 0, 0, 0, 0, 0, 0, 0, 0, 0, 0, 0, 0, 0, 0, 0, 0, 0, 0, 0, 0, 0, 0, 0, 0, 0, 0, 0, 0, 0, 0, 0, 0, 0, 0, 0, 0, 0, 0, 0, 0, 0, 0, 0, 0, 0, 0, 0, 0, 0, 0, 0, 0, 0, 0, 0, 0, 0, 0, 0, 0, 0, 0, 0, 0, 0, 0, 0, 0, 0, 0, 0, 0, 0, 0, 0, 0, 0, 0, 0, 0, 0, 0, 0, 0, 0, 0, 0, 0, 0, 0, 0, 0, 0, 0, 0, 0, 0, 0, 0, 0, 0, 0, 0, 0, 0, 0, 0, 0, 0, 0, 0, 0, 0, 0, 0, 0, 0, 0, 0, 0, 0, 0, 0, 0, 0, 0, 0, 0, 0, 0, 0, 0, 0, 0, 0, 0, 0, 0, 0, 0, 0, 0, 0, 0, 0, 0, 0, 0, 0, 0, 0, 0, 0, 0, 0, 0, 0, 0, 0, 0, 0, 0, 0, 0, 0, 0, 0, 0, 0, 0, 0, 0, 0, 0, 0, 0, 0, 0, 0, 0, 0, 0, 0, 0, 0, 0, 0, 0, 0, 0, 0, 0, 0, 0, 0, 0, 0, 0, 0, 0, 0, 0, 0, 0, 0, 0, 0, 0, 0, 0, 0, 0, 0, 0, 0, 0, 0, 0, 0, 0, 0, 0, 0, 0, 0, 0, 0, 0, 0, 0, 0, 0, 0, 0, 0, 0, 0, 0, 0, 0, 0, 0, 0, 0, 0, 0, 0, 0, 0, 0, 0, 0, 0, 0, 0, 0, 0, 0, 0, 0, 0, 0, 0, 0, 0, 0, 0, 0, 0, 0, 0, 0, 0, 0, 0, 0, 0, 0, 0, 0, 0, 0, 0, 0, 0, 0, 0, 0, 0, 0, 0, 0, 0, 0, 0, 0, 0, 0, 0, 0, 0, 0, 0, 0, 0, 0, 0, 0, 0, 0, 0, 0, 0, 0, 0, 0, 0, 0, 0, 0, 0, 0, 0, 0, 0, 0, 0, 0, 0, 0, 0, 0, 0, 0, 0, 0, 0, 0, 0, 0, 0, 0, 0, 0, 0, 0, 0, 0, 0, 0, 0, 0, 0, 0, 0, 0, 0, 0, 0, 0, 0, 0, 0, 0, 0, 0, 0, 0, 0, 0, 0, 0, 0, 0, 0, 0, 0, 0, 0, 0, 0, 0, 0, 0, 0, 0, 0, 0, 0, 0, 0, 0, 0, 0, 0, 0, 0, 0, 0, 0, 0, 0, 0, 0, 0, 0, 0, 0, 0, 0, 0, 0, 0, 0, 0, 0, 0, 0, 0, 0, 0, 0, 0, 0, 0, 0, 0, 0, 0, 0, 0, 0, 0, 0, 0, 0, 0, 0, 0, 0, 0, 0, 0, 0, 0, 0, 0, 0, 0, 0, 0, 0, 0, 0, 0, 0, 0, 0, 0, 0, 0, 0, 0, 1, 1, 1, 1, 1, 1, 1, 1, 1, 1, 1, 1, 1, 1, 1, 1, 1, 1, 1, 1, 1, 1, 1, 1, 1, 1, 1, 1, 1, 1, 1, 1, 1, 1, 1, 1, 0])
_k = set([(72, 77), (72, 141), (73, 75), (73, 196), (74, 143), (74, 204), (75, 76), (76, 77), (87, 88), (87, 93), (88, 89), (89, 95), (90, 91), (90, 95), (91, 92), (92, 94), (93, 120), (94, 106), (99, 100), (99, 105), (100, 101), (101, 107), (102, 103), (102, 107), (103, 104), (104, 106), (105, 129), (114, 115), (114, 120), (115, 116), (116, 122), (117, 118), (117, 122), (118, 119), (119, 121), (121, 130), (123, 124), (123, 129), (124, 125), (125, 131), (126, 127), (126, 131), (127, 128), (128, 130), (141, 142), (142, 143), (189, 190), (189, 195), (190, 191), (191, 197), (192, 193), (192, 197), (193, 194), (194, 196), (195, 213), (198, 199), (198, 204), (199, 200), (200, 206), (201, 202), (201, 206), (202, 203), (203, 205), (205, 214), (207, 208), (207, 213), (208, 209), (209, 215), (210, 211), (210, 215), (211, 212), (212, 214), (288, 293), (288, 294), (289, 291), (289, 304), (290, 296), (290, 312), (291, 292), (292, 293), (294, 295), (295, 296), (297, 298), (297, 303), (298, 299), (299, 305), (300, 301), (300, 305), (301, 302), (302, 304), (303, 321), (306, 307), (306, 312), (307, 308), (308, 314), (309, 310), (309, 314), (310, 311), (311, 313), (313, 322), (315, 316), (315, 321), (316, 317), (317, 323), (318, 319), (318, 323), (319, 320), (320, 322), (468, 473), (468, 474), (469, 471), (469, 484), (470, 476), (470, 492), (471, 472), (472, 473), (474, 475), (475, 476), (477, 478), (477, 483), (478, 479), (479, 485), (480, 481), (480, 485), (481, 482), (482, 484), (483, 501), (486, 487), (486, 492), (487, 488), (488, 494), (489, 490), (489, 494), (490, 491), (491, 493), (493, 502), (495, 496), (495, 501), (496, 497), (497, 503), (498, 499), (498, 503), (499, 500), (500, 502), (684, 689), (684, 690), (685, 687), (685, 700), (686, 692), (686, 708), (687, 688), (688, 689), (690, 691), (691, 692), (693, 694), (693, 699), (694, 695), (695, 701), (696, 697), (696, 701), (697, 698), (698, 700), (699, 717), (702, 703), (702, 708), (703, 704), (704, 710), (705, 706), (705, 710), (706, 707), (707, 709), (709, 718), (711, 712), (711, 717), (712, 713), (713, 719), (714, 715), (714, 719), (715, 716), (716, 718), (756, 757), (756, 762), (757, 789), (758, 759), (758, 774), (759, 763), (760, 761), (760, 791), (761, 764), (762, 765), (763, 766), (764, 767), (765, 768), (766, 769), (767, 770), (768, 771), (769, 772), (770, 773), (771, 781), (772, 775), (773, 776), (774, 777), (775, 778), (776, 779), (777, 780), (778, 781), (779, 790), (780, 782), (782, 783), (783, 786), (784, 785), (784, 787), (785, 791), (786, 788), (787, 789), (788, 790)])
me_plane_002.attributes.new('sharp_edge', 'BOOLEAN', 'EDGE').data.foreach_set('value', [ (min(e.vertices), max(e.vertices)) in _k for e in me_plane_002.edges])
me_plane_002.materials.append(mat_mat_cyan_metal)
me_plane_002.materials.append(mat_mat_yellow_metal)
me_plane_002.materials.append(mat_mat_green_metal)
me_plane_002.materials.append(mat_mat_white_metal)
me_plane_002.use_remesh_preserve_volume = False
me_plane_002.use_remesh_preserve_attributes = False
me_plane_002.use_mirror_vertex_groups = False
me_plane_002.update()
me_plane_001 = bpy.data.meshes.new('Plane.001')
me_plane_001.from_pydata([(8.675, -1.314, -4.098), (-2.953, -0.8395, 2.628), (-2.627, -1.314, -4.098), (7.404, 0.8395, 2.628), (8.675, 1.314, -4.098), (-2.953, 0.8395, 2.628), (-2.627, 1.314, -4.098), (7.404, -0.8395, 2.628), (9.945, 3.117, 0.4446), (-2.953, 3.117, 0.4446), (-2.953, -3.117, 0.4446), (9.945, -3.117, 0.4446), (9.945, 2.45, -2.518), (-6.57, -2.927, -3.132), (9.945, -2.45, -2.518), (-6.57, 2.927, -3.132), (-2.953, 0.8395, 2.819), (5.558, 0.8395, 2.819), (5.558, -0.8395, 2.819), (-2.953, -0.8395, 2.819), (-10.34, -0.3633, 2.628), (-10.34, 0.3633, 2.628), (-10.34, -0.3633, 2.819), (-10.34, 0.3633, 2.819), (-5.592, 1.314, -5.058), (-5.592, -1.314, -5.058), (-6.57, -2.927, -3.132), (-6.57, 2.927, -3.132), (-8.963, 1.314, -4.098), (-8.963, -1.314, -4.098), (-9.941, -2.927, -3.132), (-9.941, 2.927, -3.132), (-8.128, -1.498, 0.4299), (-8.128, 1.498, 0.4299), (6.584, -2.814, -4.306), (-1.084, -0.8851, 2.785), (-3.866, -2.814, -4.306), (5.245, 0.8851, 2.868), (6.584, 2.814, -4.306), (-1.084, 0.8851, 2.785), (-3.866, 2.814, -4.306), (5.245, -0.8851, 2.868), (7.073, 3.085, 1.638), (-1.084, 3.085, 1.638), (-1.084, -3.085, 1.638), (7.073, -3.085, 1.638), (7.924, 4.514, -2.009), (-4.896, -4.514, -2.009), (7.924, -4.514, -2.009), (-4.896, 4.514, -2.009), (-1.084, 0.8851, 2.987), (6.393, 0.8851, 2.987), (6.393, -0.8851, 2.987), (-1.084, -0.8851, 2.987), (3.425, 0.8851, 2.785), (3.58, 2.814, -4.306), (3.425, -0.8851, 2.785), (3.58, -2.814, -4.306), (5.334, 3.085, 1.638), (5.334, -3.085, 1.638), (4.238, -4.514, -2.009), (4.238, 4.514, -2.009), (3.425, 0.8851, 2.987), (3.425, -0.8851, 2.987), (5.848, -3.043, -4.688), (0.8999, 0.9571, 3.012), (5.848, 3.043, -4.688), (0.8999, -0.9571, 3.012), (3.797, 3.336, 1.679), (3.797, -3.336, 1.679), (3.797, 4.881, -2.171), (3.797, -4.881, -2.171), (0.8999, 0.9571, 3.231), (0.8999, -0.9571, 3.231), (-1.068, 0.9571, 3.012), (3.048, 3.043, -4.688), (-1.068, -0.9571, 3.012), (3.048, -3.043, -4.688), (0.9967, 3.336, 1.679), (0.9967, -3.336, 1.679), (0.9992, -4.881, -2.171), (0.9992, 4.881, -2.171), (-1.068, 0.9571, 3.231), (-1.068, -0.9571, 3.231), (-2.953, -0.8395, 2.628), (-2.953, 0.8395, 2.628), (-8.128, 1.498, 0.4299), (-8.128, -1.498, 0.4299), (-2.978, -0.8395, 2.628), (-2.978, 0.8395, 2.628), (-8.903, 0.8313, 0.4299), (-8.903, -0.8313, 0.4299)], [], [(10, 1, 5, 9), (11, 7, 1, 10), (8, 3, 7, 11), (9, 5, 3, 8), (7, 3, 17, 18), (4, 0, 2, 6), (15, 9, 8, 12), (12, 8, 11, 14), (14, 11, 10, 13), (13, 10, 9, 15), (2, 13, 26, 25), (0, 14, 13, 2), (4, 12, 14, 0), (6, 15, 12, 4), (18, 17, 16, 19), (3, 5, 16, 17), (1, 19, 22, 20), (1, 7, 18, 19), (21, 20, 22, 23), (5, 1, 20, 21), (19, 16, 23, 22), (16, 5, 21, 23), (27, 24, 28, 31), (13, 15, 27, 26), (6, 2, 25, 24), (15, 6, 24, 27), (29, 30, 31, 28), (24, 25, 29, 28), (26, 27, 31, 30), (25, 26, 30, 29), (32, 33, 9, 10), (30, 31, 33, 32), (32, 10, 13, 30), (31, 15, 9, 33), (33, 5, 85, 86), (32, 10, 1), (33, 9, 5), (59, 56, 35, 44), (58, 54, 37, 42), (61, 58, 42, 46), (60, 59, 44, 47), (57, 60, 47, 36), (55, 61, 46, 38), (63, 62, 50, 53), (54, 39, 50, 62), (56, 41, 52, 63), (35, 56, 63, 53), (37, 54, 62, 51), (52, 51, 62, 63), (40, 49, 61, 55), (34, 48, 60, 57), (48, 45, 59, 60), (49, 43, 58, 61), (43, 39, 54, 58), (45, 41, 56, 59), (78, 74, 65, 68), (81, 78, 68, 70), (75, 81, 70, 66), (76, 67, 73, 83), (65, 74, 82, 72), (73, 72, 82, 83), (64, 71, 80, 77), (71, 69, 79, 80), (69, 67, 76, 79), (52, 41, 37, 51), (84, 87, 91, 88), (5, 1, 84, 85), (32, 33, 86, 87), (1, 32, 87, 84), (88, 91, 90, 89), (85, 84, 88, 89), (86, 85, 89, 90), (87, 86, 90, 91)])
me_plane_001.polygons.foreach_set('material_index', [0, 0, 0, 0, 0, 0, 0, 0, 0, 0, 0, 0, 0, 0, 0, 0, 0, 0, 0, 0, 0, 0, 0, 0, 0, 0, 0, 0, 0, 0, 0, 1, 1, 1, 0, 0, 0, 0, 0, 0, 0, 0, 0, 0, 0, 0, 0, 0, 0, 0, 0, 0, 0, 0, 0, 0, 0, 0, 0, 0, 0, 0, 0, 0, 0, 0, 0, 0, 0, 0, 0, 0, 0])
_k = set([(64, 71), (64, 77), (65, 68), (65, 72), (65, 74), (66, 70), (66, 75), (67, 69), (67, 73), (67, 76), (68, 70), (68, 78), (69, 71), (69, 79), (70, 81), (71, 80), (72, 73), (72, 82), (73, 83), (74, 78), (74, 82), (75, 81), (76, 79), (76, 83), (77, 80), (78, 81), (79, 80), (82, 83)])
me_plane_001.attributes.new('sharp_edge', 'BOOLEAN', 'EDGE').data.foreach_set('value', [ (min(e.vertices), max(e.vertices)) in _k for e in me_plane_001.edges])
_uv = me_plane_001.uv_layers.new(name='UVMap')
_uv.uv.foreach_set('vector', [0.7076, 0.8585, 0.7534, 0.8146, 0.7872, 0.8147, 0.833, 0.8586, 0.6715, 0.04411, 0.5704, 0.107, 0.2293, 0.1128, 0.236, 0.0001872, 0.6477, 0.211, 0.5651, 0.14, 0.5704, 0.107, 0.6715, 0.04411, 0.2272, 0.2241, 0.2261, 0.1155, 0.5651, 0.14, 0.6477, 0.211, 0.5704, 0.107, 0.5651, 0.14, 0.5091, 0.1426, 0.5117, 0.09935, 0.7403, 0.1392, 0.7347, 0.1013, 0.8551, 0.0579, 0.8636, 0.08096, 0.932, 0.5704, 0.8018, 0.5249, 0.6477, 0.211, 0.7216, 0.1747, 0.7216, 0.1747, 0.6477, 0.211, 0.6715, 0.04411, 0.7093, 0.08018, 0.7093, 0.08018, 0.6715, 0.04411, 0.8392, 0.0001859, 0.8907, 0.03368, 0.8907, 0.03368, 0.9232, 0.01853, 0.9403, 0.05908, 0.9067, 0.07175, 0.8551, 0.0579, 0.8907, 0.03368, 0.8923, 0.04053, 0.8826, 0.0522, 0.7347, 0.1013, 0.7093, 0.08018, 0.8907, 0.03368, 0.8551, 0.0579, 0.7403, 0.1392, 0.7216, 0.1747, 0.7093, 0.08018, 0.7347, 0.1013, 0.8636, 0.08096, 0.9067, 0.07175, 0.7216, 0.1747, 0.7403, 0.1392, 0.5117, 0.09935, 0.5091, 0.1426, 0.2288, 0.1306, 0.2276, 0.09884, 0.5651, 0.14, 0.2261, 0.1155, 0.2288, 0.1306, 0.5091, 0.1426, 0.2293, 0.1128, 0.2276, 0.09884, 0.006048, 0.1467, 0.005926, 0.1519, 0.2293, 0.1128, 0.5704, 0.107, 0.5117, 0.09935, 0.2276, 0.09884, 0.0001859, 0.1482, 0.005926, 0.1519, 0.006048, 0.1467, 0.003961, 0.1532, 0.2261, 0.1155, 0.2293, 0.1128, 0.005926, 0.1519, 0.0001859, 0.1482, 0.2276, 0.09884, 0.2288, 0.1306, 0.003961, 0.1532, 0.006048, 0.1467, 0.2288, 0.1306, 0.2261, 0.1155, 0.0001859, 0.1482, 0.003961, 0.1532, 0.9028, 0.06582, 0.8877, 0.06498, 0.897, 0.05853, 0.8982, 0.06117, 0.8907, 0.03368, 0.9067, 0.07175, 0.9028, 0.06582, 0.8923, 0.04053, 0.8636, 0.08096, 0.8551, 0.0579, 0.8826, 0.0522, 0.8877, 0.06498, 0.9067, 0.07175, 0.8636, 0.08096, 0.8877, 0.06498, 0.9028, 0.06582, 0.8944, 0.0505, 0.8948, 0.04767, 0.8982, 0.06117, 0.897, 0.05853, 0.8877, 0.06498, 0.8826, 0.0522, 0.8944, 0.0505, 0.897, 0.05853, 0.8923, 0.04053, 0.9028, 0.06582, 0.8982, 0.06117, 0.8915, 0.04785, 0.8826, 0.0522, 0.8923, 0.04053, 0.8948, 0.04767, 0.8944, 0.0505, 0.7402, 0.7102, 0.8004, 0.7102, 0.833, 0.8143, 0.7076, 0.8142, 0.3544, 0.7102, 0.4721, 0.7102, 0.4434, 0.7906, 0.3832, 0.7906, 0.3832, 0.7906, 0.2993, 0.8602, 0.3065, 0.7581, 0.3544, 0.7102, 0.4721, 0.7102, 0.5201, 0.7581, 0.5273, 0.8602, 0.4434, 0.7906, 0.6447, 0.7102, 0.6461, 0.828, 0.6444, 0.8267, 0.6431, 0.7112, 0.5906, 0.7102, 0.5277, 0.7999, 0.5865, 0.8245, 0.6447, 0.7102, 0.7072, 0.8041, 0.6461, 0.828, 0.2357, 0.7311, 0.1925, 0.7649, 0.1117, 0.747, 0.1227, 0.7026, 0.2334, 0.8431, 0.19, 0.7939, 0.2226, 0.788, 0.2728, 0.8392, 0.2121, 0.9329, 0.2334, 0.8431, 0.2728, 0.8392, 0.2989, 0.9298, 0.2339, 0.6573, 0.2357, 0.7311, 0.1227, 0.7026, 0.073, 0.6166, 0.2351, 0.604, 0.2339, 0.6573, 0.073, 0.6166, 0.1039, 0.5708, 0.1976, 0.9998, 0.2121, 0.9329, 0.2989, 0.9298, 0.269, 0.9985, 0.1933, 0.7674, 0.1909, 0.7915, 0.1027, 0.7848, 0.1099, 0.7512, 0.19, 0.7939, 0.0982, 0.7896, 0.1027, 0.7848, 0.1909, 0.7915, 0.1925, 0.7649, 0.2211, 0.7747, 0.2226, 0.7758, 0.1933, 0.7674, 0.1117, 0.747, 0.1925, 0.7649, 0.1933, 0.7674, 0.1099, 0.7512, 0.2226, 0.788, 0.19, 0.7939, 0.1909, 0.7915, 0.2227, 0.7881, 0.2226, 0.7758, 0.2227, 0.7881, 0.1909, 0.7915, 0.1933, 0.7674, 0.02389, 0.999, 0.0001859, 0.9323, 0.2121, 0.9329, 0.1976, 0.9998, 0.2881, 0.6174, 0.2989, 0.6739, 0.2339, 0.6573, 0.2351, 0.604, 0.2989, 0.6739, 0.2662, 0.7394, 0.2357, 0.7311, 0.2339, 0.6573, 0.0001859, 0.9323, 0.09201, 0.8434, 0.2334, 0.8431, 0.2121, 0.9329, 0.09201, 0.8434, 0.0982, 0.7896, 0.19, 0.7939, 0.2334, 0.8431, 0.2662, 0.7394, 0.2211, 0.7747, 0.1925, 0.7649, 0.2357, 0.7311, 0.6023, 0.6683, 0.5474, 0.7098, 0.5474, 0.6703, 0.6023, 0.612, 0.6857, 0.6683, 0.6023, 0.6683, 0.6023, 0.612, 0.6857, 0.612, 0.7483, 0.6271, 0.6857, 0.6683, 0.6857, 0.612, 0.7483, 0.5708, 0.5002, 0.7098, 0.5002, 0.6703, 0.5046, 0.6703, 0.5046, 0.7098, 0.5474, 0.6703, 0.5474, 0.7098, 0.543, 0.7098, 0.543, 0.6703, 0.5046, 0.6703, 0.543, 0.6703, 0.543, 0.7098, 0.5046, 0.7098, 0.2993, 0.5708, 0.3619, 0.612, 0.3619, 0.6683, 0.2993, 0.6271, 0.3619, 0.612, 0.4453, 0.612, 0.4453, 0.6683, 0.3619, 0.6683, 0.4453, 0.612, 0.5002, 0.6703, 0.5002, 0.7098, 0.4453, 0.6683, 0.2226, 0.7758, 0.2211, 0.7747, 0.2226, 0.788, 0.2227, 0.7881, 0.5882, 0.8233, 0.5926, 0.7113, 0.6095, 0.7157, 0.5889, 0.8221, 0.6461, 0.828, 0.5865, 0.8245, 0.5882, 0.8233, 0.6444, 0.8267, 0.5906, 0.7102, 0.6447, 0.7102, 0.6431, 0.7112, 0.5926, 0.7113, 0.5865, 0.8245, 0.5906, 0.7102, 0.5926, 0.7113, 0.5882, 0.8233, 0.5889, 0.8221, 0.6095, 0.7157, 0.6257, 0.7189, 0.6436, 0.8253, 0.6444, 0.8267, 0.5882, 0.8233, 0.5889, 0.8221, 0.6436, 0.8253, 0.6431, 0.7112, 0.6444, 0.8267, 0.6436, 0.8253, 0.6257, 0.7189, 0.5926, 0.7113, 0.6431, 0.7112, 0.6257, 0.7189, 0.6095, 0.7157])
me_plane_001.materials.append(mat_mat_hull)
me_plane_001.materials.append(mat_mat_cockpit)
me_plane_001.use_remesh_preserve_volume = False
me_plane_001.use_remesh_preserve_attributes = False
me_plane_001.use_mirror_vertex_groups = False
me_plane_001.update()
me_plane = bpy.data.meshes.new('Plane')
me_plane.from_pydata([(-3.092, -0.375, -3.982), (-3.154, -0.75, -3.982), (-3.092, -1.125, -3.982), (-2.592, -1.625, -3.982), (-2.217, -1.688, -3.982), (-1.842, -1.625, -3.982), (-2.904, -0.0625, -3.982), (-1.529, -1.438, -3.982), (-2.904, -1.438, -3.982), (0.1581, -0.375, -3.982), (0.2206, -0.75, -3.982), (0.1581, -1.125, -3.982), (-0.3419, -1.625, -3.982), (-0.7169, -1.688, -3.982), (-1.092, -1.625, -3.982), (-0.02938, -0.0625, -3.982), (-1.404, -1.438, -3.982), (-0.02938, -1.438, -3.982), (-3.092, 0.375, -3.982), (-3.154, 0.75, -3.982), (-3.092, 1.125, -3.982), (-2.592, 1.625, -3.982), (-2.217, 1.687, -3.982), (-1.842, 1.625, -3.982), (-2.904, 0.0625, -3.982), (-1.529, 1.437, -3.982), (-2.904, 1.437, -3.982), (0.1581, 0.375, -3.982), (0.2206, 0.75, -3.982), (0.1581, 1.125, -3.982), (-0.3419, 1.625, -3.982), (-0.7169, 1.687, -3.982), (-1.092, 1.625, -3.982), (-0.02938, 0.0625, -3.982), (-1.404, 1.437, -3.982), (-0.02938, 1.438, -3.982), (-3.092, -0.375, -3.982), (-3.154, -0.75, -3.982), (-3.092, -1.125, -3.982), (-2.592, -1.625, -3.982), (-2.217, -1.688, -3.982), (-1.842, -1.625, -3.982), (-2.904, -0.0625, -3.982), (-1.529, -1.438, -3.982), (-2.904, -1.438, -3.982), (-3.081, -1.614, -1.732), (-1.529, -1.438, -1.732), (-2.904, -0.0625, -1.732), (-1.709, -1.837, -1.732), (-2.217, -1.938, -1.732), (-2.679, -1.859, -1.732), (0.1581, -0.375, -3.982), (0.2206, -0.75, -3.982), (0.1581, -1.125, -3.982), (-0.3419, -1.625, -3.982), (-0.7169, -1.688, -3.982), (-1.092, -1.625, -3.982), (-0.02938, -0.0625, -3.982), (-1.404, -1.438, -3.982), (-0.02938, -1.438, -3.982), (-3.326, -1.212, -1.732), (-3.404, -0.75, -1.732), (-3.303, -0.2418, -1.732), (-3.092, 0.375, -3.982), (-3.154, 0.75, -3.982), (-3.092, 1.125, -3.982), (-2.592, 1.625, -3.982), (-2.217, 1.687, -3.982), (-1.842, 1.625, -3.982), (-2.904, 0.0625, -3.982), (-1.529, 1.437, -3.982), (-2.904, 1.437, -3.982), (-2.904, -1.438, -1.232), (-1.529, -1.438, -1.232), (-2.904, -0.0625, -1.232), (-1.842, -1.625, -1.232), (-2.217, -1.688, -1.232), (-2.592, -1.625, -1.232), (0.1581, 0.375, -3.982), (0.2206, 0.75, -3.982), (0.1581, 1.125, -3.982), (-0.3419, 1.625, -3.982), (-0.7169, 1.687, -3.982), (-1.092, 1.625, -3.982), (-0.02938, 0.0625, -3.982), (-1.404, 1.437, -3.982), (-0.02938, 1.438, -3.982), (-3.092, -0.375, -1.982), (-3.154, -0.75, -1.982), (-3.092, -1.125, -1.982), (-2.592, -1.625, -1.982), (-2.217, -1.688, -1.982), (-1.842, -1.625, -1.982), (-2.904, -0.0625, -1.982), (-1.529, -1.438, -1.982), (-2.904, -1.438, -1.982), (-3.303, -0.2418, -1.482), (-3.404, -0.75, -1.482), (-3.326, -1.212, -1.482), (0.1581, -0.375, -1.982), (0.2206, -0.75, -1.982), (0.1581, -1.125, -1.982), (-0.3419, -1.625, -1.982), (-0.7169, -1.688, -1.982), (-1.092, -1.625, -1.982), (-0.02938, -0.0625, -1.982), (-1.404, -1.438, -1.982), (-0.02938, -1.438, -1.982), (-2.679, -1.859, -1.482), (-2.217, -1.938, -1.482), (-1.709, -1.837, -1.482), (-2.904, -0.0625, -1.482), (-1.529, -1.438, -1.482), (-3.081, -1.614, -1.482), (-3.092, 0.375, -1.982), (-3.154, 0.75, -1.982), (-3.092, 1.125, -1.982), (-2.592, 1.625, -1.982), (-2.217, 1.687, -1.982), (-1.842, 1.625, -1.982), (-2.904, 0.0625, -1.982), (-1.529, 1.437, -1.982), (-2.904, 1.437, -1.982), (0.1581, 0.375, -1.982), (0.2206, 0.75, -1.982), (0.1581, 1.125, -1.982), (-0.3419, 1.625, -1.982), (-0.7169, 1.687, -1.982), (-1.092, 1.625, -1.982), (-0.02938, 0.0625, -1.982), (-1.404, 1.437, -1.982), (-0.02938, 1.438, -1.982), (0.3697, -0.2418, -1.732), (0.4706, -0.75, -1.732), (0.3925, -1.212, -1.732), (-0.2549, -1.859, -1.732), (-0.7169, -1.938, -1.732), (-1.225, -1.837, -1.732), (-0.02938, -0.0625, -1.732), (-1.404, -1.438, -1.732), (0.1474, -1.614, -1.732), (-3.092, -1.125, -1.232), (-3.154, -0.75, -1.232), (-3.092, -0.375, -1.232), (-3.303, 0.2418, -1.732), (-3.404, 0.75, -1.732), (-3.326, 1.212, -1.732), (-2.679, 1.859, -1.732), (-2.217, 1.937, -1.732), (-1.709, 1.837, -1.732), (-2.904, 0.0625, -1.732), (-1.529, 1.437, -1.732), (-3.081, 1.614, -1.732), (0.3697, 0.2418, -1.732), (0.4706, 0.75, -1.732), (0.3925, 1.212, -1.732), (-0.2549, 1.859, -1.732), (-0.7169, 1.937, -1.732), (-1.225, 1.837, -1.732), (-0.02938, 0.0625, -1.732), (-1.404, 1.437, -1.732), (0.1474, 1.614, -1.732), (0.3697, -0.2418, -1.482), (0.4706, -0.75, -1.482), (0.3925, -1.212, -1.482), (-0.2549, -1.859, -1.482), (-0.7169, -1.938, -1.482), (-1.225, -1.837, -1.482), (-0.02938, -0.0625, -1.482), (-1.404, -1.438, -1.482), (0.1474, -1.614, -1.482), (-3.303, 0.2418, -1.482), (-3.404, 0.75, -1.482), (-3.326, 1.212, -1.482), (-2.679, 1.859, -1.482), (-2.217, 1.937, -1.482), (-1.709, 1.837, -1.482), (-2.904, 0.0625, -1.482), (-1.529, 1.437, -1.482), (-3.081, 1.614, -1.482), (0.3697, 0.2418, -1.482), (0.4706, 0.75, -1.482), (0.3925, 1.212, -1.482), (-0.2549, 1.859, -1.482), (-0.7169, 1.937, -1.482), (-1.225, 1.837, -1.482), (-0.02938, 0.0625, -1.482), (-1.404, 1.437, -1.482), (0.1474, 1.614, -1.482), (0.1581, -0.375, -1.232), (0.2206, -0.75, -1.232), (0.1581, -1.125, -1.232), (-0.3419, -1.625, -1.232), (-0.7169, -1.688, -1.232), (-1.092, -1.625, -1.232), (-0.02938, -0.0625, -1.232), (-1.404, -1.438, -1.232), (-0.02938, -1.438, -1.232), (-3.092, 0.375, -1.232), (-3.154, 0.75, -1.232), (-3.092, 1.125, -1.232), (-2.592, 1.625, -1.232), (-2.217, 1.687, -1.232), (-1.842, 1.625, -1.232), (-2.904, 0.0625, -1.232), (-1.529, 1.437, -1.232), (-2.904, 1.437, -1.232), (0.1581, 0.375, -1.232), (0.2206, 0.75, -1.232), (0.1581, 1.125, -1.232), (-0.3419, 1.625, -1.232), (-0.7169, 1.687, -1.232), (-1.092, 1.625, -1.232), (-0.02938, 0.0625, -1.232), (-1.404, 1.437, -1.232), (-0.02938, 1.438, -1.232), (-2.904, -1.438, -0.9823), (-1.529, -1.438, -0.9823), (-2.904, -0.0625, -0.9823), (-1.842, -1.625, -0.9823), (-2.217, -1.688, -0.9823), (-2.592, -1.625, -0.9823), (-3.092, -1.125, -0.9823), (-3.154, -0.75, -0.9823), (-3.092, -0.375, -0.9823), (0.1581, -0.375, -0.9823), (0.2206, -0.75, -0.9823), (0.1581, -1.125, -0.9823), (-0.3419, -1.625, -0.9823), (-0.7169, -1.688, -0.9823), (-1.092, -1.625, -0.9823), (-0.02938, -0.0625, -0.9823), (-1.404, -1.438, -0.9823), (-0.02938, -1.438, -0.9823), (-3.092, 0.375, -0.9823), (-3.154, 0.75, -0.9823), (-3.092, 1.125, -0.9823), (-2.592, 1.625, -0.9823), (-2.217, 1.687, -0.9823), (-1.842, 1.625, -0.9823), (-2.904, 0.0625, -0.9823), (-1.529, 1.437, -0.9823), (-2.904, 1.437, -0.9823), (0.1581, 0.375, -0.9823), (0.2206, 0.75, -0.9823), (0.1581, 1.125, -0.9823), (-0.3419, 1.625, -0.9823), (-0.7169, 1.687, -0.9823), (-1.092, 1.625, -0.9823), (-0.02938, 0.0625, -0.9823), (-1.404, 1.437, -0.9823), (-0.02938, 1.438, -0.9823), (-2.904, -1.438, -0.9823), (-1.529, -1.438, -0.9823), (-2.904, -0.0625, -0.9823), (-1.842, -1.625, -0.9823), (-2.217, -1.688, -0.9823), (-2.592, -1.625, -0.9823), (-3.092, -1.125, -0.9823), (-3.154, -0.75, -0.9823), (-3.092, -0.375, -0.9823), (0.1581, -0.375, -0.9823), (0.2206, -0.75, -0.9823), (0.1581, -1.125, -0.9823), (-0.3419, -1.625, -0.9823), (-0.7169, -1.688, -0.9823), (-1.092, -1.625, -0.9823), (-0.02938, -0.0625, -0.9823), (-1.404, -1.438, -0.9823), (-0.02938, -1.438, -0.9823), (-3.092, 0.375, -0.9823), (-3.154, 0.75, -0.9823), (-3.092, 1.125, -0.9823), (-2.592, 1.625, -0.9823), (-2.217, 1.687, -0.9823), (-1.842, 1.625, -0.9823), (-2.904, 0.0625, -0.9823), (-1.529, 1.437, -0.9823), (-2.904, 1.437, -0.9823), (0.1581, 0.375, -0.9823), (0.2206, 0.75, -0.9823), (0.1581, 1.125, -0.9823), (-0.3419, 1.625, -0.9823), (-0.7169, 1.687, -0.9823), (-1.092, 1.625, -0.9823), (-0.02938, 0.0625, -0.9823), (-1.404, 1.437, -0.9823), (-0.02938, 1.438, -0.9823), (-2.992, -1.602, 0.02844), (-1.512, -1.602, -0.3681), (-2.992, -0.06965, 0.02844), (-1.849, -1.811, -0.278), (-2.252, -1.88, -0.1698), (-2.656, -1.811, -0.06169), (-3.194, -1.254, 0.08252), (-3.261, -0.8358, 0.1005), (-3.194, -0.4179, 0.08252), (0.3041, -0.4179, -0.8548), (0.3714, -0.8358, -0.8729), (0.3041, -1.254, -0.8548), (-0.2341, -1.811, -0.7106), (-0.6377, -1.88, -0.6025), (-1.041, -1.811, -0.4943), (0.1023, -0.06965, -0.8007), (-1.378, -1.602, -0.4042), (0.1023, -1.602, -0.8007), (-3.194, 0.4179, 0.08252), (-3.261, 0.8358, 0.1005), (-3.194, 1.254, 0.08252), (-2.656, 1.811, -0.06169), (-2.252, 1.88, -0.1698), (-1.849, 1.811, -0.278), (-2.992, 0.06965, 0.02844), (-1.512, 1.602, -0.3681), (-2.992, 1.602, 0.02844), (0.3041, 0.4179, -0.8548), (0.3714, 0.8358, -0.8729), (0.3041, 1.254, -0.8548), (-0.2341, 1.811, -0.7106), (-0.6377, 1.88, -0.6025), (-1.041, 1.811, -0.4943), (0.1023, 0.06965, -0.8007), (-1.378, 1.602, -0.4042), (0.1023, 1.602, -0.8007), (-2.434, -1.602, 1.153), (-1.107, -1.602, 0.3866), (-2.434, -0.06965, 1.153), (-1.409, -1.811, 0.5607), (-1.771, -1.88, 0.7696), (-2.133, -1.811, 0.9786), (-2.615, -1.254, 1.257), (-2.675, -0.8358, 1.292), (-2.615, -0.4179, 1.257), (0.5213, -0.4179, -0.5536), (0.5816, -0.8358, -0.5885), (0.5213, -1.254, -0.5536), (0.0388, -1.811, -0.2751), (-0.3231, -1.88, -0.06611), (-0.685, -1.811, 0.1428), (0.3404, -0.06965, -0.4492), (-0.9866, -1.602, 0.3169), (0.3404, -1.602, -0.4492), (-2.615, 0.4179, 1.257), (-2.675, 0.8358, 1.292), (-2.615, 1.254, 1.257), (-2.133, 1.811, 0.9786), (-1.771, 1.88, 0.7696), (-1.409, 1.811, 0.5607), (-2.434, 0.06965, 1.153), (-1.107, 1.602, 0.3866), (-2.434, 1.602, 1.153), (0.5213, 0.4179, -0.5536), (0.5816, 0.8358, -0.5885), (0.5213, 1.254, -0.5536), (0.0388, 1.811, -0.2751), (-0.3231, 1.88, -0.06611), (-0.685, 1.811, 0.1428), (0.3404, 0.06965, -0.4492), (-0.9866, 1.602, 0.3169), (0.3404, 1.602, -0.4492), (-1.604, -1.602, 2.094), (-0.5206, -1.602, 1.011), (-1.604, -0.06965, 2.094), (-0.7668, -1.811, 1.257), (-1.062, -1.88, 1.552), (-1.358, -1.811, 1.848), (-1.752, -1.254, 2.242), (-1.801, -0.8358, 2.291), (-1.752, -0.4179, 2.242), (0.8091, -0.4179, -0.3189), (0.8584, -0.8358, -0.3682), (0.8091, -1.254, -0.3189), (0.4151, -1.811, 0.07505), (0.1196, -1.88, 0.3705), (-0.1758, -1.811, 0.666), (0.6614, -0.06965, -0.1712), (-0.4221, -1.602, 0.9123), (0.6614, -1.602, -0.1712), (-1.752, 0.4179, 2.242), (-1.801, 0.8358, 2.291), (-1.752, 1.254, 2.242), (-1.358, 1.811, 1.848), (-1.062, 1.88, 1.552), (-0.7668, 1.811, 1.257), (-1.604, 0.06965, 2.094), (-0.5206, 1.602, 1.011), (-1.604, 1.602, 2.094), (0.8091, 0.4179, -0.3189), (0.8584, 0.8358, -0.3682), (0.8091, 1.254, -0.3189), (0.4151, 1.811, 0.07505), (0.1196, 1.88, 0.3705), (-0.1758, 1.811, 0.666), (0.6614, 0.06965, -0.1712), (-0.4221, 1.602, 0.9123), (0.6614, 1.602, -0.1712), (-0.5585, -1.602, 2.789), (0.2076, -1.602, 1.462), (-0.5585, -0.06965, 2.789), (0.03348, -1.811, 1.763), (-0.1755, -1.88, 2.125), (-0.3844, -1.811, 2.487), (-0.663, -1.254, 2.97), (-0.6978, -0.8358, 3.03), (-0.663, -0.4179, 2.97), (1.148, -0.4179, -0.1667), (1.183, -0.8358, -0.227), (1.148, -1.254, -0.1667), (0.8692, -1.811, 0.3158), (0.6603, -1.88, 0.6777), (0.4514, -1.811, 1.04), (1.043, -0.06965, 0.01424), (0.2772, -1.602, 1.341), (1.043, -1.602, 0.01424), (-0.663, 0.4179, 2.97), (-0.6978, 0.8358, 3.03), (-0.663, 1.254, 2.97), (-0.3844, 1.811, 2.487), (-0.1755, 1.88, 2.125), (0.03348, 1.811, 1.763), (-0.5585, 0.06965, 2.789), (0.2076, 1.602, 1.462), (-0.5585, 1.602, 2.789), (1.148, 0.4179, -0.1667), (1.183, 0.8358, -0.227), (1.148, 1.254, -0.1667), (0.8692, 1.811, 0.3158), (0.6603, 1.88, 0.6777), (0.4514, 1.811, 1.04), (1.043, 0.06965, 0.01424), (0.2772, 1.602, 1.341), (1.043, 1.602, 0.01424), (0.6311, -1.602, 3.189), (1.028, -1.602, 1.709), (0.6311, -0.06965, 3.189), (0.9376, -1.811, 2.045), (0.8294, -1.88, 2.449), (0.7213, -1.811, 2.853), (0.5771, -1.254, 3.391), (0.559, -0.8358, 3.458), (0.5771, -0.4179, 3.391), (1.514, -0.4179, -0.1073), (1.532, -0.8358, -0.1746), (1.514, -1.254, -0.1073), (1.37, -1.811, 0.4308), (1.262, -1.88, 0.8345), (1.154, -1.811, 1.238), (1.46, -0.06965, 0.09448), (1.064, -1.602, 1.574), (1.46, -1.602, 0.09448), (0.5771, 0.4179, 3.391), (0.559, 0.8358, 3.458), (0.5771, 1.254, 3.391), (0.7213, 1.811, 2.853), (0.8294, 1.88, 2.449), (0.9376, 1.811, 2.045), (0.6311, 0.06965, 3.189), (1.028, 1.602, 1.709), (0.6311, 1.602, 3.189), (1.514, 0.4179, -0.1073), (1.532, 0.8358, -0.1746), (1.514, 1.254, -0.1073), (1.37, 1.811, 0.4308), (1.262, 1.88, 0.8345), (1.154, 1.811, 1.238), (1.46, 0.06965, 0.09448), (1.064, 1.602, 1.574), (1.46, 1.602, 0.09448), (1.884, -1.602, 3.268), (1.884, -1.602, 1.736), (1.884, -0.06965, 3.268), (1.884, -1.811, 2.084), (1.884, -1.88, 2.502), (1.884, -1.811, 2.92), (1.884, -1.254, 3.477), (1.884, -0.8358, 3.546), (1.884, -0.4179, 3.477), (1.884, -0.4179, -0.1449), (1.884, -0.8358, -0.2145), (1.884, -1.254, -0.1449), (1.884, -1.811, 0.4123), (1.884, -1.88, 0.8302), (1.884, -1.811, 1.248), (1.884, -0.06965, 0.06407), (1.884, -1.602, 1.596), (1.884, -1.602, 0.06407), (1.884, 0.4179, 3.477), (1.884, 0.8358, 3.546), (1.884, 1.254, 3.477), (1.884, 1.811, 2.92), (1.884, 1.88, 2.502), (1.884, 1.811, 2.084), (1.884, 0.06965, 3.268), (1.884, 1.602, 1.736), (1.884, 1.602, 3.268), (1.884, 0.4179, -0.1449), (1.884, 0.8358, -0.2145), (1.884, 1.254, -0.1449), (1.884, 1.811, 0.4123), (1.884, 1.88, 0.8302), (1.884, 1.811, 1.248), (1.884, 0.06965, 0.06407), (1.884, 1.602, 1.596), (1.884, 1.602, 0.06407), (1.694, -1.437, 3.029), (1.694, -1.437, 1.654), (1.694, -0.0625, 3.029), (1.694, -1.625, 1.966), (1.694, -1.687, 2.341), (1.694, -1.625, 2.716), (1.694, -1.125, 3.216), (1.694, -0.75, 3.279), (1.694, -0.375, 3.216), (1.694, -0.375, -0.03361), (1.694, -0.75, -0.09611), (1.694, -1.125, -0.03361), (1.694, -1.625, 0.4664), (1.694, -1.687, 0.8414), (1.694, -1.625, 1.216), (1.694, -0.0625, 0.1539), (1.694, -1.437, 1.529), (1.694, -1.437, 0.1539), (1.694, 0.375, 3.216), (1.694, 0.75, 3.279), (1.694, 1.125, 3.216), (1.694, 1.625, 2.716), (1.694, 1.688, 2.341), (1.694, 1.625, 1.966), (1.694, 0.0625, 3.029), (1.694, 1.438, 1.654), (1.694, 1.438, 3.029), (1.694, 0.375, -0.03361), (1.694, 0.75, -0.09611), (1.694, 1.125, -0.03361), (1.694, 1.625, 0.4664), (1.694, 1.688, 0.8414), (1.694, 1.625, 1.216), (1.694, 0.0625, 0.1539), (1.694, 1.438, 1.529), (1.694, 1.438, 0.1539), (1.694, -1.437, 3.029), (1.694, -1.437, 1.654), (1.694, -0.0625, 3.029), (1.694, -1.625, 1.966), (1.694, -1.687, 2.341), (1.694, -1.625, 2.716), (1.694, -1.125, 3.216), (1.694, -0.75, 3.279), (1.694, -0.375, 3.216), (1.694, -0.375, -0.03361), (1.694, -0.75, -0.09611), (1.694, -1.125, -0.03361), (1.694, -1.625, 0.4664), (1.694, -1.687, 0.8414), (1.694, -1.625, 1.216), (1.694, -0.0625, 0.1539), (1.694, -1.437, 1.529), (1.694, -1.437, 0.1539), (1.694, 0.375, 3.216), (1.694, 0.75, 3.279), (1.694, 1.125, 3.216), (1.694, 1.625, 2.716), (1.694, 1.688, 2.341), (1.694, 1.625, 1.966), (1.694, 0.0625, 3.029), (1.694, 1.438, 1.654), (1.694, 1.438, 3.029), (1.694, 0.375, -0.03361), (1.694, 0.75, -0.09611), (1.694, 1.125, -0.03361), (1.694, 1.625, 0.4664), (1.694, 1.688, 0.8414), (1.694, 1.625, 1.216), (1.694, 0.0625, 0.1539), (1.694, 1.438, 1.529), (1.694, 1.438, 0.1539), (1.694, -1.437, 3.029), (1.694, -1.437, 1.654), (1.694, -0.0625, 3.029), (1.694, -1.625, 1.966), (1.694, -1.687, 2.341), (1.694, -1.625, 2.716), (1.694, -1.125, 3.216), (1.694, -0.75, 3.279), (1.694, -0.375, 3.216), (1.694, -0.375, -0.03361), (1.694, -0.75, -0.09611), (1.694, -1.125, -0.03361), (1.694, -1.625, 0.4664), (1.694, -1.687, 0.8414), (1.694, -1.625, 1.216), (1.694, -0.0625, 0.1539), (1.694, -1.437, 1.529), (1.694, -1.437, 0.1539), (1.694, 0.375, 3.216), (1.694, 0.75, 3.279), (1.694, 1.125, 3.216), (1.694, 1.625, 2.716), (1.694, 1.688, 2.341), (1.694, 1.625, 1.966), (1.694, 0.0625, 3.029), (1.694, 1.438, 1.654), (1.694, 1.438, 3.029), (1.694, 0.375, -0.03361), (1.694, 0.75, -0.09611), (1.694, 1.125, -0.03361), (1.694, 1.625, 0.4664), (1.694, 1.688, 0.8414), (1.694, 1.625, 1.216), (1.694, 0.0625, 0.1539), (1.694, 1.438, 1.529), (1.694, 1.438, 0.1539), (1.694, -1.437, 3.029), (1.694, -1.437, 1.654), (1.694, -0.0625, 3.029), (1.694, -1.625, 1.966), (1.694, -1.687, 2.341), (1.694, -1.625, 2.716), (1.694, -1.125, 3.216), (1.694, -0.75, 3.279), (1.694, -0.375, 3.216), (1.694, -0.375, -0.03361), (1.694, -0.75, -0.09611), (1.694, -1.125, -0.03361), (1.694, -1.625, 0.4664), (1.694, -1.687, 0.8414), (1.694, -1.625, 1.216), (1.694, -0.0625, 0.1539), (1.694, -1.437, 1.529), (1.694, -1.437, 0.1539), (1.694, 0.375, 3.216), (1.694, 0.75, 3.279), (1.694, 1.125, 3.216), (1.694, 1.625, 2.716), (1.694, 1.688, 2.341), (1.694, 1.625, 1.966), (1.694, 0.0625, 3.029), (1.694, 1.438, 1.654), (1.694, 1.438, 3.029), (1.694, 0.375, -0.03361), (1.694, 0.75, -0.09611), (1.694, 1.125, -0.03361), (1.694, 1.625, 0.4664), (1.694, 1.688, 0.8414), (1.694, 1.625, 1.216), (1.694, 0.0625, 0.1539), (1.694, 1.438, 1.529), (1.694, 1.438, 0.1539), (1.694, -1.437, 3.029), (1.694, -1.437, 1.654), (1.694, -0.0625, 3.029), (1.694, -1.625, 1.966), (1.694, -1.687, 2.341), (1.694, -1.625, 2.716), (1.694, -1.125, 3.216), (1.694, -0.75, 3.279), (1.694, -0.375, 3.216), (1.694, -0.375, -0.03361), (1.694, -0.75, -0.09611), (1.694, -1.125, -0.03361), (1.694, -1.625, 0.4664), (1.694, -1.687, 0.8414), (1.694, -1.625, 1.216), (1.694, -0.0625, 0.1539), (1.694, -1.437, 1.529), (1.694, -1.437, 0.1539), (1.694, 0.375, 3.216), (1.694, 0.75, 3.279), (1.694, 1.125, 3.216), (1.694, 1.625, 2.716), (1.694, 1.688, 2.341), (1.694, 1.625, 1.966), (1.694, 0.0625, 3.029), (1.694, 1.438, 1.654), (1.694, 1.438, 3.029), (1.694, 0.375, -0.03361), (1.694, 0.75, -0.09611), (1.694, 1.125, -0.03361), (1.694, 1.625, 0.4664), (1.694, 1.688, 0.8414), (1.694, 1.625, 1.216), (1.694, 0.0625, 0.1539), (1.694, 1.438, 1.529), (1.694, 1.438, 0.1539), (1.694, -1.437, 3.029), (1.694, -1.437, 1.654), (1.694, -0.0625, 3.029), (1.694, -1.625, 1.966), (1.694, -1.687, 2.341), (1.694, -1.625, 2.716), (1.694, -1.125, 3.216), (1.694, -0.75, 3.279), (1.694, -0.375, 3.216), (1.694, -0.375, -0.03361), (1.694, -0.75, -0.09611), (1.694, -1.125, -0.03361), (1.694, -1.625, 0.4664), (1.694, -1.687, 0.8414), (1.694, -1.625, 1.216), (1.694, -0.0625, 0.1539), (1.694, -1.437, 1.529), (1.694, -1.437, 0.1539), (1.694, 0.375, 3.216), (1.694, 0.75, 3.279), (1.694, 1.125, 3.216), (1.694, 1.625, 2.716), (1.694, 1.688, 2.341), (1.694, 1.625, 1.966), (1.694, 0.0625, 3.029), (1.694, 1.438, 1.654), (1.694, 1.438, 3.029), (1.694, 0.375, -0.03361), (1.694, 0.75, -0.09611), (1.694, 1.125, -0.03361), (1.694, 1.625, 0.4664), (1.694, 1.688, 0.8414), (1.694, 1.625, 1.216), (1.694, 0.0625, 0.1539), (1.694, 1.438, 1.529), (1.694, 1.438, 0.1539), (2.694, -1.437, 3.029), (2.694, -1.437, 1.654), (2.694, -0.0625, 3.029), (2.694, -1.625, 1.966), (2.694, -1.687, 2.341), (2.694, -1.625, 2.716), (2.694, -1.125, 3.216), (2.694, -0.75, 3.279), (2.694, -0.375, 3.216), (2.694, -0.375, -0.03361), (2.694, -0.75, -0.09611), (2.694, -1.125, -0.03361), (2.694, -1.625, 0.4664), (2.694, -1.687, 0.8414), (2.694, -1.625, 1.216), (2.694, -0.0625, 0.1539), (2.694, -1.437, 1.529), (2.694, -1.437, 0.1539), (2.694, 0.375, 3.216), (2.694, 0.75, 3.279), (2.694, 1.125, 3.216), (2.694, 1.625, 2.716), (2.694, 1.688, 2.341), (2.694, 1.625, 1.966), (2.694, 0.0625, 3.029), (2.694, 1.438, 1.654), (2.694, 1.438, 3.029), (2.694, 0.375, -0.03361), (2.694, 0.75, -0.09611), (2.694, 1.125, -0.03361), (2.694, 1.625, 0.4664), (2.694, 1.688, 0.8414), (2.694, 1.625, 1.216), (2.694, 0.0625, 0.1539), (2.694, 1.438, 1.529), (2.694, 1.438, 0.1539), (-0.2376, -1.625, -0.6425), (0.06674, -1.438, -0.7048), (-2.733, 0.0625, -0.1314), (-2.733, -0.0625, -0.1314), (0.2493, 0.375, -0.7422), (0.3102, 0.75, -0.7547), (-0.6027, -1.688, -0.5677), (-2.915, -0.375, -0.094), (0.2493, 1.125, -0.7422), (-0.9679, -1.625, -0.4929), (-2.976, -0.75, -0.08154), (0.06674, 1.438, -0.7048), (-1.272, -1.438, -0.4306), (-2.915, -1.125, -0.094), (-0.2376, 1.625, -0.6425), (-1.394, -1.438, -0.4056), (-2.733, -1.438, -0.1314), (-0.6027, 1.688, -0.5677), (-2.915, 0.375, -0.094), (-2.428, -1.625, -0.1937), (-0.9679, 1.625, -0.4929), (-2.976, 0.75, -0.08154), (-2.063, -1.688, -0.2685), (-1.272, 1.438, -0.4306), (-2.915, 1.125, -0.094), (-1.698, -1.625, -0.3433), (-2.733, 1.437, -0.1314), (-2.428, 1.625, -0.1937), (0.2493, -0.375, -0.7422), (0.06674, -0.0625, -0.7048), (-2.063, 1.687, -0.2685), (0.3102, -0.75, -0.7547), (-1.698, 1.625, -0.3433), (0.2493, -1.125, -0.7422), (-1.394, 1.438, -0.4056), (0.06674, 0.0625, -0.7048)], [], [(70, 68, 119, 121), (68, 67, 118, 119), (84, 129, 105, 57), (41, 43, 94, 92), (67, 66, 117, 118), (40, 41, 92, 91), (66, 71, 122, 117), (39, 40, 91, 90), (71, 65, 116, 122), (44, 39, 90, 95), (65, 64, 115, 116), (38, 44, 95, 89), (64, 63, 114, 115), (37, 38, 89, 88), (63, 69, 120, 114), (36, 37, 88, 87), (42, 36, 87, 93), (83, 85, 130, 128), (82, 83, 128, 127), (58, 56, 104, 106), (81, 82, 127, 126), (56, 55, 103, 104), (129, 159, 138, 105), (86, 81, 126, 131), (55, 54, 102, 103), (80, 86, 131, 125), (54, 59, 107, 102), (79, 80, 125, 124), (59, 53, 101, 107), (78, 79, 124, 123), (53, 52, 100, 101), (84, 78, 123, 129), (52, 51, 99, 100), (51, 57, 105, 99), (33, 27, 78, 84), (11, 10, 52, 53), (27, 28, 79, 78), (17, 11, 53, 59), (28, 29, 80, 79), (12, 17, 59, 54), (29, 35, 86, 80), (13, 12, 54, 55), (35, 30, 81, 86), (168, 186, 213, 195), (14, 13, 55, 56), (30, 31, 82, 81), (16, 14, 56, 58), (31, 32, 83, 82), (32, 34, 85, 83), (121, 151, 160, 130), (6, 0, 36, 42), (187, 160, 151, 178), (0, 1, 37, 36), (18, 24, 69, 63), (1, 2, 38, 37), (19, 18, 63, 64), (2, 8, 44, 38), (20, 19, 64, 65), (8, 3, 39, 44), (26, 20, 65, 71), (3, 4, 40, 39), (21, 26, 71, 66), (4, 5, 41, 40), (22, 21, 66, 67), (5, 7, 43, 41), (187, 178, 205, 214), (23, 22, 67, 68), (25, 23, 68, 70), (9, 15, 57, 51), (10, 9, 51, 52), (128, 130, 160, 158), (127, 128, 158, 157), (106, 104, 137, 139), (126, 127, 157, 156), (104, 103, 136, 137), (168, 138, 159, 186), (131, 126, 156, 161), (103, 102, 135, 136), (125, 131, 161, 155), (102, 107, 140, 135), (124, 125, 155, 154), (107, 101, 134, 140), (123, 124, 154, 153), (101, 100, 133, 134), (129, 123, 153, 159), (100, 99, 132, 133), (99, 105, 138, 132), (121, 119, 149, 151), (119, 118, 148, 149), (58, 106, 94, 43), (92, 94, 46, 48), (118, 117, 147, 148), (91, 92, 48, 49), (117, 122, 152, 147), (90, 91, 49, 50), (122, 116, 146, 152), (95, 90, 50, 45), (116, 115, 145, 146), (89, 95, 45, 60), (115, 114, 144, 145), (88, 89, 60, 61), (114, 120, 150, 144), (87, 88, 61, 62), (93, 87, 62, 47), (120, 69, 42, 93), (47, 62, 96, 111), (158, 160, 187, 185), (157, 158, 185, 184), (139, 137, 167, 169), (156, 157, 184, 183), (137, 136, 166, 167), (46, 94, 106, 139), (161, 156, 183, 188), (136, 135, 165, 166), (155, 161, 188, 182), (135, 140, 170, 165), (154, 155, 182, 181), (140, 134, 164, 170), (153, 154, 181, 180), (134, 133, 163, 164), (159, 153, 180, 186), (133, 132, 162, 163), (132, 138, 168, 162), (120, 93, 47, 150), (151, 149, 176, 178), (149, 148, 175, 176), (112, 46, 139, 169), (48, 46, 112, 110), (148, 147, 174, 175), (49, 48, 110, 109), (147, 152, 179, 174), (50, 49, 109, 108), (152, 146, 173, 179), (45, 50, 108, 113), (146, 145, 172, 173), (60, 45, 113, 98), (145, 144, 171, 172), (61, 60, 98, 97), (144, 150, 177, 171), (62, 61, 97, 96), (173, 172, 199, 200), (98, 113, 72, 141), (172, 171, 198, 199), (97, 98, 141, 142), (171, 177, 204, 198), (96, 97, 142, 143), (177, 150, 47, 111), (111, 96, 143, 74), (185, 187, 214, 212), (184, 185, 212, 211), (130, 85, 70, 121), (169, 167, 194, 196), (183, 184, 211, 210), (167, 166, 193, 194), (73, 112, 169, 196), (188, 183, 210, 215), (166, 165, 192, 193), (182, 188, 215, 209), (165, 170, 197, 192), (181, 182, 209, 208), (170, 164, 191, 197), (180, 181, 208, 207), (164, 163, 190, 191), (186, 180, 207, 213), (163, 162, 189, 190), (162, 168, 195, 189), (178, 176, 203, 205), (176, 175, 202, 203), (111, 74, 204, 177), (110, 112, 73, 75), (175, 174, 201, 202), (109, 110, 75, 76), (174, 179, 206, 201), (108, 109, 76, 77), (179, 173, 200, 206), (113, 108, 77, 72), (207, 208, 244, 243), (195, 213, 249, 231), (194, 193, 229, 230), (143, 142, 223, 224), (208, 209, 245, 244), (196, 194, 230, 232), (142, 141, 222, 223), (209, 215, 251, 245), (73, 196, 232, 217), (141, 72, 216, 222), (215, 210, 246, 251), (198, 204, 240, 234), (72, 77, 221, 216), (210, 211, 247, 246), (199, 198, 234, 235), (77, 76, 220, 221), (211, 212, 248, 247), (200, 199, 235, 236), (214, 205, 241, 250), (76, 75, 219, 220), (212, 214, 250, 248), (206, 200, 236, 242), (75, 73, 217, 219), (201, 206, 242, 237), (204, 74, 218, 240), (189, 195, 231, 225), (202, 201, 237, 238), (190, 189, 225, 226), (203, 202, 238, 239), (191, 190, 226, 227), (205, 203, 239, 241), (197, 191, 227, 233), (192, 197, 233, 228), (213, 207, 243, 249), (193, 192, 228, 229), (74, 143, 224, 218), (234, 240, 276, 270), (216, 221, 257, 252), (247, 248, 284, 283), (235, 234, 270, 271), (221, 220, 256, 257), (248, 250, 286, 284), (236, 235, 271, 272), (220, 219, 255, 256), (242, 236, 272, 278), (219, 217, 253, 255), (237, 242, 278, 273), (225, 231, 267, 261), (238, 237, 273, 274), (226, 225, 261, 262), (239, 238, 274, 275), (227, 226, 262, 263), (250, 241, 277, 286), (241, 239, 275, 277), (233, 227, 263, 269), (231, 249, 285, 267), (249, 243, 279, 285), (228, 233, 269, 264), (240, 218, 254, 276), (243, 244, 280, 279), (229, 228, 264, 265), (218, 224, 260, 254), (244, 245, 281, 280), (230, 229, 265, 266), (224, 223, 259, 260), (245, 251, 287, 281), (232, 230, 266, 268), (223, 222, 258, 259), (251, 246, 282, 287), (217, 232, 268, 253), (222, 216, 252, 258), (246, 247, 283, 282), (756, 757, 305, 300), (758, 759, 290, 312), (760, 761, 316, 315), (762, 756, 300, 301), (759, 763, 296, 290), (761, 764, 317, 316), (765, 762, 301, 302), (763, 766, 295, 296), (764, 767, 323, 317), (768, 765, 302, 304), (766, 769, 294, 295), (767, 770, 318, 323), (771, 768, 304, 289), (769, 772, 288, 294), (770, 773, 319, 318), (774, 758, 312, 306), (772, 775, 293, 288), (773, 776, 320, 319), (777, 774, 306, 307), (775, 778, 292, 293), (776, 779, 322, 320), (780, 777, 307, 308), (778, 781, 291, 292), (782, 780, 308, 314), (781, 771, 289, 291), (783, 782, 314, 309), (784, 785, 303, 297), (786, 783, 309, 310), (787, 784, 297, 298), (788, 786, 310, 311), (789, 787, 298, 299), (779, 790, 313, 322), (790, 788, 311, 313), (757, 789, 299, 305), (785, 791, 321, 303), (791, 760, 315, 321), (291, 289, 325, 327), (309, 314, 350, 345), (297, 303, 339, 333), (310, 309, 345, 346), (298, 297, 333, 334), (311, 310, 346, 347), (299, 298, 334, 335), (322, 313, 349, 358), (313, 311, 347, 349), (305, 299, 335, 341), (303, 321, 357, 339), (321, 315, 351, 357), (300, 305, 341, 336), (312, 290, 326, 348), (315, 316, 352, 351), (301, 300, 336, 337), (290, 296, 332, 326), (316, 317, 353, 352), (302, 301, 337, 338), (296, 295, 331, 332), (317, 323, 359, 353), (304, 302, 338, 340), (295, 294, 330, 331), (323, 318, 354, 359), (289, 304, 340, 325), (294, 288, 324, 330), (318, 319, 355, 354), (306, 312, 348, 342), (288, 293, 329, 324), (319, 320, 356, 355), (307, 306, 342, 343), (293, 292, 328, 329), (320, 322, 358, 356), (308, 307, 343, 344), (292, 291, 327, 328), (314, 308, 344, 350), (331, 330, 366, 367), (359, 354, 390, 395), (325, 340, 376, 361), (330, 324, 360, 366), (354, 355, 391, 390), (342, 348, 384, 378), (324, 329, 365, 360), (355, 356, 392, 391), (343, 342, 378, 379), (329, 328, 364, 365), (356, 358, 394, 392), (344, 343, 379, 380), (328, 327, 363, 364), (350, 344, 380, 386), (327, 325, 361, 363), (345, 350, 386, 381), (333, 339, 375, 369), (346, 345, 381, 382), (334, 333, 369, 370), (347, 346, 382, 383), (335, 334, 370, 371), (358, 349, 385, 394), (349, 347, 383, 385), (341, 335, 371, 377), (339, 357, 393, 375), (357, 351, 387, 393), (336, 341, 377, 372), (348, 326, 362, 384), (351, 352, 388, 387), (337, 336, 372, 373), (326, 332, 368, 362), (352, 353, 389, 388), (338, 337, 373, 374), (332, 331, 367, 368), (353, 359, 395, 389), (340, 338, 374, 376), (394, 385, 421, 430), (385, 383, 419, 421), (377, 371, 407, 413), (375, 393, 429, 411), (393, 387, 423, 429), (372, 377, 413, 408), (384, 362, 398, 420), (387, 388, 424, 423), (373, 372, 408, 409), (362, 368, 404, 398), (388, 389, 425, 424), (374, 373, 409, 410), (368, 367, 403, 404), (389, 395, 431, 425), (376, 374, 410, 412), (367, 366, 402, 403), (395, 390, 426, 431), (361, 376, 412, 397), (366, 360, 396, 402), (390, 391, 427, 426), (378, 384, 420, 414), (360, 365, 401, 396), (391, 392, 428, 427), (379, 378, 414, 415), (365, 364, 400, 401), (392, 394, 430, 428), (380, 379, 415, 416), (364, 363, 399, 400), (386, 380, 416, 422), (363, 361, 397, 399), (381, 386, 422, 417), (369, 375, 411, 405), (382, 381, 417, 418), (370, 369, 405, 406), (383, 382, 418, 419), (371, 370, 406, 407), (428, 430, 466, 464), (416, 415, 451, 452), (400, 399, 435, 436), (422, 416, 452, 458), (399, 397, 433, 435), (417, 422, 458, 453), (405, 411, 447, 441), (418, 417, 453, 454), (406, 405, 441, 442), (419, 418, 454, 455), (407, 406, 442, 443), (430, 421, 457, 466), (421, 419, 455, 457), (413, 407, 443, 449), (411, 429, 465, 447), (429, 423, 459, 465), (408, 413, 449, 444), (420, 398, 434, 456), (423, 424, 460, 459), (409, 408, 444, 445), (398, 404, 440, 434), (424, 425, 461, 460), (410, 409, 445, 446), (404, 403, 439, 440), (425, 431, 467, 461), (412, 410, 446, 448), (403, 402, 438, 439), (431, 426, 462, 467), (397, 412, 448, 433), (402, 396, 432, 438), (426, 427, 463, 462), (414, 420, 456, 450), (396, 401, 437, 432), (427, 428, 464, 463), (415, 414, 450, 451), (401, 400, 436, 437), (460, 461, 497, 496), (446, 445, 481, 482), (440, 439, 475, 476), (461, 467, 503, 497), (448, 446, 482, 484), (439, 438, 474, 475), (467, 462, 498, 503), (433, 448, 484, 469), (438, 432, 468, 474), (462, 463, 499, 498), (450, 456, 492, 486), (432, 437, 473, 468), (463, 464, 500, 499), (451, 450, 486, 487), (437, 436, 472, 473), (464, 466, 502, 500), (452, 451, 487, 488), (436, 435, 471, 472), (458, 452, 488, 494), (435, 433, 469, 471), (453, 458, 494, 489), (441, 447, 483, 477), (454, 453, 489, 490), (442, 441, 477, 478), (455, 454, 490, 491), (443, 442, 478, 479), (466, 457, 493, 502), (457, 455, 491, 493), (449, 443, 479, 485), (447, 465, 501, 483), (465, 459, 495, 501), (444, 449, 485, 480), (456, 434, 470, 492), (459, 460, 496, 495), (445, 444, 480, 481), (434, 440, 476, 470), (490, 489, 525, 526), (478, 477, 513, 514), (491, 490, 526, 527), (479, 478, 514, 515), (502, 493, 529, 538), (493, 491, 527, 529), (485, 479, 515, 521), (483, 501, 537, 519), (501, 495, 531, 537), (480, 485, 521, 516), (492, 470, 506, 528), (495, 496, 532, 531), (481, 480, 516, 517), (470, 476, 512, 506), (496, 497, 533, 532), (482, 481, 517, 518), (476, 475, 511, 512), (497, 503, 539, 533), (484, 482, 518, 520), (475, 474, 510, 511), (503, 498, 534, 539), (469, 484, 520, 505), (474, 468, 504, 510), (498, 499, 535, 534), (486, 492, 528, 522), (468, 473, 509, 504), (499, 500, 536, 535), (487, 486, 522, 523), (473, 472, 508, 509), (500, 502, 538, 536), (488, 487, 523, 524), (472, 471, 507, 508), (494, 488, 524, 530), (471, 469, 505, 507), (489, 494, 530, 525), (477, 483, 519, 513), (522, 528, 564, 558), (504, 509, 545, 540), (535, 536, 572, 571), (523, 522, 558, 559), (509, 508, 544, 545), (536, 538, 574, 572), (524, 523, 559, 560), (508, 507, 543, 544), (530, 524, 560, 566), (507, 505, 541, 543), (525, 530, 566, 561), (513, 519, 555, 549), (526, 525, 561, 562), (514, 513, 549, 550), (527, 526, 562, 563), (515, 514, 550, 551), (538, 529, 565, 574), (529, 527, 563, 565), (521, 515, 551, 557), (519, 537, 573, 555), (537, 531, 567, 573), (516, 521, 557, 552), (528, 506, 542, 564), (531, 532, 568, 567), (517, 516, 552, 553), (506, 512, 548, 542), (532, 533, 569, 568), (518, 517, 553, 554), (512, 511, 547, 548), (533, 539, 575, 569), (520, 518, 554, 556), (511, 510, 546, 547), (539, 534, 570, 575), (505, 520, 556, 541), (510, 504, 540, 546), (534, 535, 571, 570), (552, 557, 593, 588), (564, 542, 578, 600), (567, 568, 604, 603), (553, 552, 588, 589), (542, 548, 584, 578), (568, 569, 605, 604), (554, 553, 589, 590), (548, 547, 583, 584), (569, 575, 611, 605), (556, 554, 590, 592), (547, 546, 582, 583), (575, 570, 606, 611), (541, 556, 592, 577), (546, 540, 576, 582), (570, 571, 607, 606), (558, 564, 600, 594), (540, 545, 581, 576), (571, 572, 608, 607), (559, 558, 594, 595), (545, 544, 580, 581), (572, 574, 610, 608), (560, 559, 595, 596), (544, 543, 579, 580), (566, 560, 596, 602), (543, 541, 577, 579), (561, 566, 602, 597), (549, 555, 591, 585), (562, 561, 597, 598), (550, 549, 585, 586), (563, 562, 598, 599), (551, 550, 586, 587), (574, 565, 601, 610), (565, 563, 599, 601), (557, 551, 587, 593), (555, 573, 609, 591), (573, 567, 603, 609), (579, 577, 613, 615), (597, 602, 638, 633), (585, 591, 627, 621), (598, 597, 633, 634), (586, 585, 621, 622), (599, 598, 634, 635), (587, 586, 622, 623), (610, 601, 637, 646), (601, 599, 635, 637), (593, 587, 623, 629), (591, 609, 645, 627), (609, 603, 639, 645), (588, 593, 629, 624), (600, 578, 614, 636), (603, 604, 640, 639), (589, 588, 624, 625), (578, 584, 620, 614), (604, 605, 641, 640), (590, 589, 625, 626), (584, 583, 619, 620), (605, 611, 647, 641), (592, 590, 626, 628), (583, 582, 618, 619), (611, 606, 642, 647), (577, 592, 628, 613), (582, 576, 612, 618), (606, 607, 643, 642), (594, 600, 636, 630), (576, 581, 617, 612), (607, 608, 644, 643), (595, 594, 630, 631), (581, 580, 616, 617), (608, 610, 646, 644), (596, 595, 631, 632), (580, 579, 615, 616), (602, 596, 632, 638), (619, 618, 654, 655), (647, 642, 678, 683), (613, 628, 664, 649), (618, 612, 648, 654), (642, 643, 679, 678), (630, 636, 672, 666), (612, 617, 653, 648), (643, 644, 680, 679), (631, 630, 666, 667), (617, 616, 652, 653), (644, 646, 682, 680), (632, 631, 667, 668), (616, 615, 651, 652), (638, 632, 668, 674), (615, 613, 649, 651), (633, 638, 674, 669), (621, 627, 663, 657), (634, 633, 669, 670), (622, 621, 657, 658), (635, 634, 670, 671), (623, 622, 658, 659), (646, 637, 673, 682), (637, 635, 671, 673), (629, 623, 659, 665), (627, 645, 681, 663), (645, 639, 675, 681), (624, 629, 665, 660), (636, 614, 650, 672), (639, 640, 676, 675), (625, 624, 660, 661), (614, 620, 656, 650), (640, 641, 677, 676), (626, 625, 661, 662), (620, 619, 655, 656), (641, 647, 683, 677), (628, 626, 662, 664), (682, 673, 709, 718), (673, 671, 707, 709), (665, 659, 695, 701), (663, 681, 717, 699), (681, 675, 711, 717), (660, 665, 701, 696), (672, 650, 686, 708), (675, 676, 712, 711), (661, 660, 696, 697), (650, 656, 692, 686), (676, 677, 713, 712), (662, 661, 697, 698), (656, 655, 691, 692), (677, 683, 719, 713), (664, 662, 698, 700), (655, 654, 690, 691), (683, 678, 714, 719), (649, 664, 700, 685), (654, 648, 684, 690), (678, 679, 715, 714), (666, 672, 708, 702), (648, 653, 689, 684), (679, 680, 716, 715), (667, 666, 702, 703), (653, 652, 688, 689), (680, 682, 718, 716), (668, 667, 703, 704), (652, 651, 687, 688), (674, 668, 704, 710), (651, 649, 685, 687), (669, 674, 710, 705), (657, 663, 699, 693), (670, 669, 705, 706), (658, 657, 693, 694), (671, 670, 706, 707), (659, 658, 694, 695), (704, 703, 739, 740), (688, 687, 723, 724), (710, 704, 740, 746), (687, 685, 721, 723), (705, 710, 746, 741), (693, 699, 735, 729), (706, 705, 741, 742), (694, 693, 729, 730), (707, 706, 742, 743), (695, 694, 730, 731), (718, 709, 745, 754), (709, 707, 743, 745), (701, 695, 731, 737), (699, 717, 753, 735), (717, 711, 747, 753), (696, 701, 737, 732), (708, 686, 722, 744), (711, 712, 748, 747), (697, 696, 732, 733), (686, 692, 728, 722), (712, 713, 749, 748), (698, 697, 733, 734), (692, 691, 727, 728), (713, 719, 755, 749), (700, 698, 734, 736), (691, 690, 726, 727), (719, 714, 750, 755), (685, 700, 736, 721), (690, 684, 720, 726), (714, 715, 751, 750), (702, 708, 744, 738), (684, 689, 725, 720), (715, 716, 752, 751), (703, 702, 738, 739), (689, 688, 724, 725), (716, 718, 754, 752), (285, 279, 760, 791), (267, 285, 791, 785), (269, 263, 789, 757), (277, 275, 788, 790), (286, 277, 790, 779), (263, 262, 787, 789), (275, 274, 786, 788), (262, 261, 784, 787), (274, 273, 783, 786), (261, 267, 785, 784), (273, 278, 782, 783), (255, 253, 771, 781), (278, 272, 780, 782), (256, 255, 781, 778), (272, 271, 777, 780), (284, 286, 779, 776), (257, 256, 778, 775), (271, 270, 774, 777), (283, 284, 776, 773), (252, 257, 775, 772), (270, 276, 758, 774), (282, 283, 773, 770), (258, 252, 772, 769), (253, 268, 768, 771), (287, 282, 770, 767), (259, 258, 769, 766), (268, 266, 765, 768), (281, 287, 767, 764), (260, 259, 766, 763), (266, 265, 762, 765), (280, 281, 764, 761), (254, 260, 763, 759), (265, 264, 756, 762), (279, 280, 761, 760), (276, 254, 759, 758), (264, 269, 757, 756), (754, 745, 743, 742, 741, 746, 740, 739, 738, 744, 722, 728, 727, 726, 720, 725, 724, 723, 721, 736, 734, 733, 732, 737, 731, 730, 729, 735, 753, 747, 748, 749, 755, 750, 751, 752)])
me_plane.polygons.foreach_set('use_smooth', [True] * 753)
me_plane.polygons.foreach_set('material_index', [2, 2, 2, 2, 2, 2, 2, 2, 2, 2, 2, 2, 2, 2, 2, 2, 2, 2, 2, 2, 2, 2, 3, 2, 2, 2, 2, 2, 2, 2, 2, 2, 2, 2, 0, 0, 0, 0, 0, 0, 0, 0, 0, 3, 0, 0, 0, 0, 0, 3, 0, 3, 0, 0, 0, 0, 0, 0, 0, 0, 0, 0, 0, 0, 0, 3, 0, 0, 0, 0, 3, 3, 3, 3, 3, 3, 3, 3, 3, 3, 3, 3, 3, 3, 3, 3, 3, 3, 3, 2, 3, 3, 3, 3, 3, 3, 3, 3, 3, 3, 3, 3, 3, 3, 2, 3, 3, 3, 3, 3, 3, 3, 3, 3, 3, 3, 3, 3, 3, 3, 3, 3, 3, 3, 3, 3, 3, 3, 3, 3, 3, 3, 3, 3, 3, 3, 3, 3, 3, 3, 3, 3, 3, 3, 3, 3, 3, 3, 3, 3, 2, 3, 3, 3, 3, 3, 3, 3, 3, 3, 3, 3, 3, 3, 3, 3, 3, 3, 3, 3, 3, 3, 3, 3, 3, 3, 1, 1, 1, 1, 1, 1, 1, 1, 1, 1, 1, 1, 1, 1, 1, 1, 1, 1, 1, 1, 1, 1, 1, 1, 1, 1, 1, 1, 1, 1, 1, 1, 1, 1, 1, 1, 0, 0, 0, 0, 0, 0, 0, 0, 0, 0, 0, 0, 0, 0, 0, 0, 0, 0, 0, 0, 0, 0, 0, 0, 0, 0, 0, 0, 0, 0, 0, 0, 0, 0, 0, 0, 0, 0, 0, 0, 0, 0, 0, 0, 0, 0, 0, 0, 0, 0, 0, 0, 0, 0, 0, 0, 0, 0, 0, 0, 0, 0, 0, 0, 0, 0, 0, 0, 0, 0, 0, 0, 0, 0, 0, 0, 0, 0, 0, 0, 0, 0, 0, 0, 0, 0, 0, 0, 0, 0, 0, 0, 0, 0, 0, 0, 0, 0, 0, 0, 0, 0, 0, 0, 0, 0, 0, 0, 0, 0, 0, 0, 0, 0, 0, 0, 0, 0, 0, 0, 0, 0, 0, 0, 0, 0, 0, 0, 0, 0, 0, 0, 0, 0, 0, 0, 0, 0, 0, 0, 0, 0, 0, 0, 0, 0, 0, 0, 0, 0, 0, 0, 0, 0, 0, 0, 0, 0, 0, 0, 0, 0, 0, 0, 0, 0, 0, 0, 0, 0, 0, 0, 0, 0, 0, 0, 0, 0, 0, 0, 0, 0, 0, 0, 0, 0, 0, 0, 0, 0, 0, 0, 0, 0, 0, 0, 0, 0, 0, 0, 0, 0, 0, 0, 0, 0, 0, 0, 0, 0, 0, 0, 0, 0, 0, 0, 0, 0, 0, 0, 0, 0, 0, 0, 0, 0, 0, 0, 0, 0, 0, 0, 0, 0, 0, 0, 0, 0, 0, 0, 0, 0, 0, 0, 0, 0, 0, 0, 0, 0, 0, 0, 0, 0, 0, 0, 0, 0, 0, 0, 0, 0, 0, 0, 0, 0, 0, 0, 0, 0, 0, 0, 0, 0, 0, 0, 0, 0, 0, 0, 0, 0, 0, 0, 0, 0, 0, 0, 0, 0, 0, 0, 0, 0, 0, 0, 0, 0, 0, 0, 0, 0, 0, 0, 0, 0, 0, 0, 0, 0, 0, 0, 0, 0, 0, 0, 0, 0, 0, 0, 0, 0, 0, 0, 0, 0, 0, 0, 0, 0, 0, 0, 0, 0, 0, 0, 0, 0, 0, 0, 0, 0, 0, 0, 0, 0, 0, 0, 0, 0, 0, 0, 0, 0, 0, 0, 0, 0, 0, 0, 0, 0, 0, 0, 0, 0, 0, 0, 0, 0, 0, 0, 0, 0, 0, 0, 0, 0, 0, 0, 0, 0, 0, 0, 0, 0, 0, 0, 0, 0, 0, 0, 0, 0, 0, 0, 0, 0, 0, 0, 0, 0, 0, 0, 0, 0, 0, 0, 0, 0, 0, 0, 0, 0, 0, 0, 0, 0, 0, 0, 0, 0, 0, 0, 0, 0, 0, 0, 0, 0, 0, 0, 0, 0, 0, 0, 0, 0, 0, 0, 0, 0, 0, 0, 0, 0, 0, 0, 0, 0, 0, 0, 0, 0, 0, 0, 0, 0, 0, 0, 0, 0, 0, 0, 0, 0, 0, 0, 0, 0, 0, 0, 0, 0, 0, 0, 0, 0, 0, 0, 0, 0, 0, 0, 0, 0, 0, 0, 0, 0, 0, 0, 0, 0, 0, 0, 0, 0, 0, 0, 0, 0, 0, 0, 1, 1, 1, 1, 1, 1, 1, 1, 1, 1, 1, 1, 1, 1, 1, 1, 1, 1, 1, 1, 1, 1, 1, 1, 1, 1, 1, 1, 1, 1, 1, 1, 1, 1, 1, 1, 0])
_k = set([(72, 77), (72, 141), (73, 75), (73, 196), (74, 143), (74, 204), (75, 76), (76, 77), (87, 88), (87, 93), (88, 89), (89, 95), (90, 91), (90, 95), (91, 92), (92, 94), (93, 120), (94, 106), (99, 100), (99, 105), (100, 101), (101, 107), (102, 103), (102, 107), (103, 104), (104, 106), (105, 129), (114, 115), (114, 120), (115, 116), (116, 122), (117, 118), (117, 122), (118, 119), (119, 121), (121, 130), (123, 124), (123, 129), (124, 125), (125, 131), (126, 127), (126, 131), (127, 128), (128, 130), (141, 142), (142, 143), (189, 190), (189, 195), (190, 191), (191, 197), (192, 193), (192, 197), (193, 194), (194, 196), (195, 213), (198, 199), (198, 204), (199, 200), (200, 206), (201, 202), (201, 206), (202, 203), (203, 205), (205, 214), (207, 208), (207, 213), (208, 209), (209, 215), (210, 211), (210, 215), (211, 212), (212, 214), (288, 293), (288, 294), (289, 291), (289, 304), (290, 296), (290, 312), (291, 292), (292, 293), (294, 295), (295, 296), (297, 298), (297, 303), (298, 299), (299, 305), (300, 301), (300, 305), (301, 302), (302, 304), (303, 321), (306, 307), (306, 312), (307, 308), (308, 314), (309, 310), (309, 314), (310, 311), (311, 313), (313, 322), (315, 316), (315, 321), (316, 317), (317, 323), (318, 319), (318, 323), (319, 320), (320, 322), (468, 473), (468, 474), (469, 471), (469, 484), (470, 476), (470, 492), (471, 472), (472, 473), (474, 475), (475, 476), (477, 478), (477, 483), (478, 479), (479, 485), (480, 481), (480, 485), (481, 482), (482, 484), (483, 501), (486, 487), (486, 492), (487, 488), (488, 494), (489, 490), (489, 494), (490, 491), (491, 493), (493, 502), (495, 496), (495, 501), (496, 497), (497, 503), (498, 499), (498, 503), (499, 500), (500, 502), (684, 689), (684, 690), (685, 687), (685, 700), (686, 692), (686, 708), (687, 688), (688, 689), (690, 691), (691, 692), (693, 694), (693, 699), (694, 695), (695, 701), (696, 697), (696, 701), (697, 698), (698, 700), (699, 717), (702, 703), (702, 708), (703, 704), (704, 710), (705, 706), (705, 710), (706, 707), (707, 709), (709, 718), (711, 712), (711, 717), (712, 713), (713, 719), (714, 715), (714, 719), (715, 716), (716, 718), (756, 757), (756, 762), (757, 789), (758, 759), (758, 774), (759, 763), (760, 761), (760, 791), (761, 764), (762, 765), (763, 766), (764, 767), (765, 768), (766, 769), (767, 770), (768, 771), (769, 772), (770, 773), (771, 781), (772, 775), (773, 776), (774, 777), (775, 778), (776, 779), (777, 780), (778, 781), (779, 790), (780, 782), (782, 783), (783, 786), (784, 785), (784, 787), (785, 791), (786, 788), (787, 789), (788, 790)])
me_plane.attributes.new('sharp_edge', 'BOOLEAN', 'EDGE').data.foreach_set('value', [ (min(e.vertices), max(e.vertices)) in _k for e in me_plane.edges])
me_plane.materials.append(mat_mat_cyan_metal)
me_plane.materials.append(mat_mat_yellow_metal)
me_plane.materials.append(mat_mat_green_metal)
me_plane.materials.append(mat_mat_white_metal)
me_plane.use_remesh_preserve_volume = False
me_plane.use_remesh_preserve_attributes = False
me_plane.use_mirror_vertex_groups = False
me_plane.update()

# ---- objects
ob_pipe_2 = bpy.data.objects.new('Pipe 2', me_plane_002)
ob_hull = bpy.data.objects.new('Hull', me_plane_001)
ob_pipe_1 = bpy.data.objects.new('Pipe 1', me_plane)
ob_lamp = bpy.data.objects.new('Lamp', light_lamp)
ob_camera = bpy.data.objects.new('Camera', cam_camera)

# ---- transforms, parenting, visibility, modifiers, constraints
ob_pipe_2.location = (-0.5179, -0.9807, -0.3246)
ob_pipe_2.rotation_euler = (0.0, -0.0, 7.854)
ob_pipe_2.scale = (0.09487, 0.09487, 0.09487)
ob_pipe_2.lineart.crease_threshold = 0.0
ob_hull.location = (-0.5179, 0.4343, 0.1147)
ob_hull.rotation_euler = (0.0, -0.0, 4.712)
ob_hull.scale = (0.08986, 0.0945, 0.09487)
ob_hull.lineart.crease_threshold = 0.0
ob_pipe_1.location = (-0.5179, 1.836, -0.3246)
ob_pipe_1.rotation_euler = (0.0, -0.0, 4.712)
ob_pipe_1.scale = (0.09487, 0.09487, 0.09487)
ob_pipe_1.lineart.crease_threshold = 0.0
ob_lamp.location = (-4.186, -0.4706, 5.428)
ob_lamp.rotation_euler = (0.6503, 0.05522, 5.008)
ob_lamp.scale = (0.9, 0.9, 0.9)
ob_lamp.lock_rotations_4d = False
ob_lamp.empty_display_type = 'ARROWS'
ob_lamp.color = (0.0, 0.0, 0.0, 0.0)
ob_lamp.lineart.crease_threshold = 0.0
ob_camera.location = (4.377, 0.3041, 0.841)
ob_camera.rotation_euler = (1.416, 0.002995, 7.845)
ob_camera.scale = (0.9, 0.9, 0.9)
ob_camera.lock_rotations_4d = False
ob_camera.empty_display_type = 'ARROWS'
ob_camera.color = (0.0, 0.0, 0.0, 0.0)
ob_camera.display_type = 'WIRE'
ob_camera.lineart.crease_threshold = 0.0

# ---- collection membership
col_collection_1.objects.link(ob_pipe_2)
col_collection_1.objects.link(ob_hull)
col_collection_1.objects.link(ob_pipe_1)
col_collection_1.objects.link(ob_lamp)
col_collection_1.objects.link(ob_camera)

# ---- scene / render settings (as saved in the file)
scene.camera = ob_camera
scene.frame_start = 1; scene.frame_end = 250; scene.frame_set(1)
scene.render.engine = 'BLENDER_EEVEE_NEXT'
scene.render.resolution_percentage = 50
scene.render.dither_intensity = 0.0
scene.cycles.use_denoising = False
scene.cycles.samples = 128
scene.cycles.sampling_pattern = 'TABULATED_SOBOL'
scene.cycles.light_sampling_threshold = 0.0
scene.cycles.use_adaptive_sampling = False
scene.cycles.use_light_tree = False
scene.cycles.blur_glossy = 0.0
scene.cycles.sample_clamp_indirect = 0.0
scene.view_settings.view_transform = 'Standard'
bpy.context.view_layer.update()
